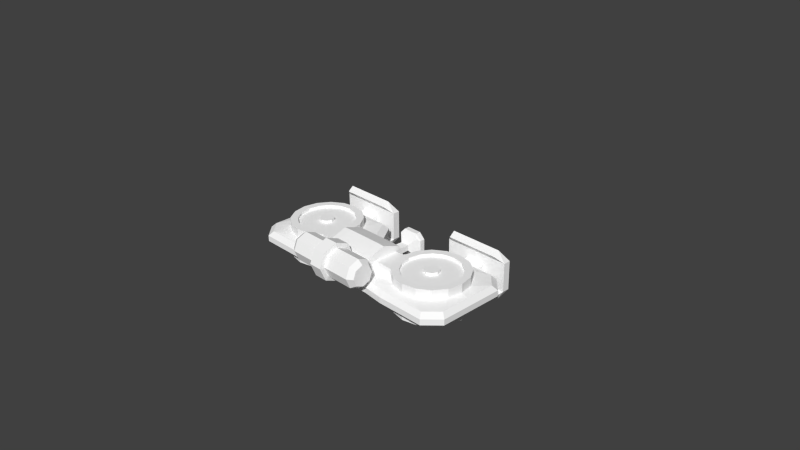 # Source: RadialTank.blend  (saved by Blender 2.63.0; exported with 4.5.12 LTS)
import bpy
from mathutils import Matrix  # noqa: F401  (used for matrix-valued properties, if any)

bpy.ops.wm.read_factory_settings(use_empty=True)
scene = bpy.context.scene
scene.name = 'Scene'

# ---- collections
col_collection_1 = bpy.data.collections.new('Collection 1'); scene.collection.children.link(col_collection_1)

# ---- materials (node trees are filled in below, after node groups)
mat_radial_tank = bpy.data.materials.new('Radial_Tank')
mat_radial_tank.alpha_threshold = 0.0
mat_radial_tank.use_transparent_shadow = False
mat_radial_tank.diffuse_color = (1.0, 1.0, 1.0, 1.0)
mat_radial_tank.specular_color = (0.0, 0.0, 0.0)
mat_radial_tank.roughness = 0.5
mat_radial_tank.specular_intensity = 1.0
mat_radial_tank.line_color = (0.0, 0.0, 0.0, 1.0)

# ---- material node trees

# ---- world
world_world = bpy.data.worlds.new('World'); scene.world = world_world
world_world.color = (0.05088, 0.05088, 0.05088)
world_world.use_sun_shadow = False
world_world.sun_shadow_jitter_overblur = 0.0
world_world.cycles.sampling_method = 'MANUAL'
world_world.cycles.sample_map_resolution = 256

# ---- cameras
cam_camera = bpy.data.cameras.new('Camera')
cam_camera.clip_end = 100.0
cam_camera.lens = 35.0
cam_camera.sensor_width = 32.0
cam_camera.sensor_height = 18.0
cam_camera.ortho_scale = 7.314
cam_camera.dof.focus_distance = 0.0
cam_camera.dof.aperture_fstop = 128.0

# ---- meshes
me_radial_tank = bpy.data.meshes.new('Radial_Tank')
me_radial_tank.from_pydata([(-1.6, 0.05305, 0.008269), (-1.462, 0.2444, 0.03827), (-1.6, 0.4731, 0.008269), (-1.5, 0.05305, 0.03827), (-1.462, -0.1383, 0.03827), (-1.6, -0.3669, 0.008269), (-1.42, -0.5469, 0.008269), (-0.8, -0.5469, 0.008269), (-1.0, -0.4469, 0.03827), (-1.191, -0.4089, 0.03827), (-0.8087, -0.4089, 0.03827), (-0.5495, 0.6531, 0.008269), (-0.8087, 0.515, 0.03827), (-0.6464, 0.4066, 0.03827), (-1.354, -0.3005, 0.03827), (-1.42, 0.6531, 0.008269), (-1.354, 0.4066, 0.03827), (-1.191, 0.515, 0.03827), (-0.5495, 0.6531, -0.1917), (-0.6464, 0.4066, -0.2217), (-0.8087, 0.515, -0.2217), (-1.462, 0.2444, -0.2217), (-1.6, 0.05305, -0.1917), (-1.6, 0.4731, -0.1917), (-1.5, 0.05305, -0.2217), (-1.462, -0.1383, -0.2217), (-1.6, -0.3669, -0.1917), (-1.0, -0.4469, -0.2217), (-1.42, -0.5469, -0.1917), (-1.191, -0.4089, -0.2217), (-0.8, -0.5469, -0.1917), (-0.8087, -0.4089, -0.2217), (-0.6464, -0.3005, -0.2217), (-0.495, -0.5129, -0.1917), (-0.5381, -0.1383, -0.2217), (-0.25, -0.1469, -0.1917), (-1.354, -0.3005, -0.2217), (-1.354, 0.4066, -0.2217), (-1.42, 0.6531, -0.1917), (-0.5381, 0.2444, -0.2217), (-0.25, 0.2531, -0.1917), (-1.191, 0.515, -0.2217), (-0.8087, 0.515, 0.1583), (-0.6464, 0.4066, 0.1583), (-0.8477, 0.4208, 0.1183), (-0.7185, 0.3345, 0.1183), (-0.8477, 0.4208, 0.1583), (-0.7185, 0.3345, 0.1583), (-1.0, 0.5531, 0.1583), (-1.0, 0.5531, 0.03827), (-1.0, 0.4511, 0.1183), (-1.0, 0.4511, 0.1583), (-1.191, 0.515, 0.1583), (-1.152, 0.4208, 0.1183), (-1.152, 0.4208, 0.1583), (-1.354, 0.4066, 0.1583), (-1.281, 0.3345, 0.1183), (-1.281, 0.3345, 0.1583), (-1.462, 0.2444, 0.1583), (-1.368, 0.2054, 0.1183), (-1.368, 0.2054, 0.1583), (-1.5, 0.05305, 0.1583), (-1.398, 0.05305, 0.1183), (-1.398, 0.05305, 0.1583), (-1.462, -0.1383, 0.1583), (-1.368, -0.09927, 0.1183), (-1.368, -0.09927, 0.1583), (-1.354, -0.3005, 0.1583), (-1.281, -0.2284, 0.1183), (-1.281, -0.2284, 0.1583), (-1.191, -0.4089, 0.1583), (-1.152, -0.3147, 0.1183), (-1.152, -0.3147, 0.1583), (-1.0, -0.4469, 0.1583), (-1.0, -0.345, 0.1183), (-1.0, -0.345, 0.1583), (-0.8087, -0.4089, 0.1583), (-0.8477, -0.3147, 0.1183), (-0.8477, -0.3147, 0.1583), (-0.6464, -0.3005, 0.1583), (-0.6464, -0.3005, 0.03827), (-0.7185, -0.2284, 0.1183), (-0.7185, -0.2284, 0.1583), (-0.6323, -0.09927, 0.1183), (-0.6323, -0.09927, 0.1583), (-0.602, 0.05305, 0.1183), (-0.602, 0.05305, 0.1583), (-0.6323, 0.2054, 0.1183), (-0.6323, 0.2054, 0.1583), (-1.462, -0.1383, -0.3417), (-1.5, 0.05305, -0.3417), (-1.462, 0.2444, -0.3417), (-1.354, 0.4066, -0.3417), (-1.191, 0.515, -0.3417), (-1.0, 0.5531, -0.2217), (-1.0, 0.5531, -0.3417), (-0.8087, 0.515, -0.3417), (-0.6464, 0.4066, -0.3417), (-0.5381, 0.2444, -0.3417), (-0.5, 0.05305, -0.2217), (-0.5, 0.05305, -0.3417), (-0.5381, -0.1383, -0.3417), (-0.6464, -0.3005, -0.3417), (-0.8087, -0.4089, -0.3417), (-1.0, -0.4469, -0.3417), (-1.191, -0.4089, -0.3417), (-1.354, -0.3005, -0.3417), (-0.5381, -0.1383, 0.1583), (-0.5, 0.05305, 0.1583), (-0.5381, 0.2444, 0.1583), (-1.462, 0.7131, -0.05173), (-1.66, 0.5151, -0.05173), (-1.462, 0.7131, -0.1317), (-1.66, 0.5151, -0.1317), (-1.462, -0.6069, -0.05173), (-1.66, -0.4089, -0.05173), (-1.66, -0.4089, -0.1317), (-1.462, -0.6069, -0.1317), (-0.19, 0.2731, -0.05173), (-0.254, 0.2044, 0.008269), (-0.4829, 0.7131, -0.05173), (-0.4829, 0.7131, -0.1317), (-0.19, 0.2731, -0.1317), (-1.66, 0.05305, -0.05173), (-1.66, 0.05305, -0.1317), (-0.5313, 0.8456, 0.1083), (-0.5313, 0.9456, -0.2917), (-0.5313, 0.9456, 0.1083), (-0.5313, 0.8456, -0.2917), (-1.469, 0.8456, -0.2917), (-1.469, 0.8456, 0.1083), (-1.469, 0.9456, 0.1083), (-1.469, 0.9456, -0.2917), (-0.625, 0.8339, 0.2654), (-0.625, 0.7572, 0.2011), (-1.375, 0.8339, 0.2654), (-1.375, 0.7572, 0.2011), (-1.375, 0.7572, -0.3846), (-1.375, 0.8339, -0.4489), (-0.625, 0.8339, -0.4489), (-0.625, 0.7572, -0.3846), (-1.143, 0.8456, -0.02453), (-1.143, 0.8456, -0.1589), (-0.8572, 0.8456, -0.1589), (-0.8572, 0.8456, -0.02453), (-0.86, 0.7131, -0.05173), (-0.86, 0.7131, -0.1317), (-1.14, 0.7131, -0.05173), (-1.14, 0.7131, -0.1317), (-1.0, 0.6531, 0.008269), (-1.0, 0.6531, -0.1917), (1.6, 0.05305, 0.008269), (1.462, 0.2444, 0.03827), (1.5, 0.05305, 0.03827), (1.6, 0.4731, 0.008269), (1.462, -0.1383, 0.03827), (1.6, -0.3669, 0.008269), (1.0, -0.4469, 0.03827), (1.42, -0.5469, 0.008269), (1.191, -0.4089, 0.03827), (0.8, -0.5469, 0.008269), (0.8087, -0.4089, 0.03827), (0.5494, 0.6531, 0.008269), (0.6464, 0.4066, 0.03827), (0.8087, 0.515, 0.03827), (1.354, -0.3005, 0.03827), (1.42, 0.6531, 0.008269), (1.191, 0.515, 0.03827), (1.354, 0.4066, 0.03827), (0.5494, 0.6531, -0.1917), (0.8087, 0.515, -0.2217), (0.6464, 0.4066, -0.2217), (1.6, 0.05305, -0.1917), (1.462, 0.2444, -0.2217), (1.6, 0.4731, -0.1917), (1.5, 0.05305, -0.2217), (1.462, -0.1383, -0.2217), (1.6, -0.3669, -0.1917), (1.0, -0.4469, -0.2217), (1.42, -0.5469, -0.1917), (0.8, -0.5469, -0.1917), (1.191, -0.4089, -0.2217), (0.8087, -0.4089, -0.2217), (0.495, -0.513, -0.1917), (0.6464, -0.3005, -0.2217), (0.5381, -0.1383, -0.2217), (0.25, -0.1469, -0.1917), (1.354, -0.3005, -0.2217), (1.354, 0.4066, -0.2217), (1.42, 0.6531, -0.1917), (0.5381, 0.2444, -0.2217), (0.25, 0.2531, -0.1917), (1.191, 0.515, -0.2217), (0.8087, 0.515, 0.1583), (0.6464, 0.4066, 0.1583), (0.8477, 0.4208, 0.1583), (0.7185, 0.3345, 0.1583), (0.7185, 0.3345, 0.1183), (0.8477, 0.4208, 0.1183), (1.0, 0.5531, 0.03827), (1.0, 0.5531, 0.1583), (1.0, 0.4511, 0.1583), (1.0, 0.4511, 0.1183), (1.191, 0.515, 0.1583), (1.152, 0.4208, 0.1583), (1.152, 0.4208, 0.1183), (1.354, 0.4066, 0.1583), (1.281, 0.3345, 0.1583), (1.281, 0.3345, 0.1183), (1.462, 0.2444, 0.1583), (1.368, 0.2054, 0.1583), (1.368, 0.2054, 0.1183), (1.5, 0.05305, 0.1583), (1.398, 0.05305, 0.1583), (1.398, 0.05305, 0.1183), (1.462, -0.1383, 0.1583), (1.368, -0.09927, 0.1583), (1.368, -0.09927, 0.1183), (1.354, -0.3005, 0.1583), (1.281, -0.2284, 0.1583), (1.281, -0.2284, 0.1183), (1.191, -0.4089, 0.1583), (1.152, -0.3147, 0.1583), (1.152, -0.3147, 0.1183), (1.0, -0.4469, 0.1583), (1.0, -0.345, 0.1583), (1.0, -0.345, 0.1183), (0.8087, -0.4089, 0.1583), (0.8477, -0.3147, 0.1583), (0.8477, -0.3147, 0.1183), (0.6464, -0.3005, 0.1583), (0.6464, -0.3005, 0.03827), (0.7185, -0.2284, 0.1583), (0.7185, -0.2284, 0.1183), (0.6323, -0.09927, 0.1583), (0.6323, -0.09927, 0.1183), (0.602, 0.05305, 0.1583), (0.602, 0.05305, 0.1183), (0.6323, 0.2054, 0.1583), (0.6323, 0.2054, 0.1183), (1.462, -0.1383, -0.3417), (1.5, 0.05305, -0.3417), (1.462, 0.2444, -0.3417), (1.354, 0.4066, -0.3417), (1.191, 0.515, -0.3417), (1.0, 0.5531, -0.2217), (1.0, 0.5531, -0.3417), (0.8087, 0.515, -0.3417), (0.6464, 0.4066, -0.3417), (0.5381, 0.2444, -0.3417), (0.5, 0.05305, -0.2217), (0.5, 0.05305, -0.3417), (0.5381, -0.1383, -0.3417), (0.6464, -0.3005, -0.3417), (0.8087, -0.4089, -0.3417), (1.0, -0.4469, -0.3417), (1.191, -0.4089, -0.3417), (1.354, -0.3005, -0.3417), (0.5381, -0.1383, 0.1583), (0.5, 0.05305, 0.1583), (0.5381, 0.2444, 0.1583), (1.462, 0.7131, -0.05173), (1.66, 0.5151, -0.05173), (1.66, 0.5151, -0.1317), (1.462, 0.7131, -0.1317), (1.462, -0.6069, -0.05173), (1.66, -0.4089, -0.05173), (1.462, -0.6069, -0.1317), (1.66, -0.4089, -0.1317), (0.19, 0.2731, -0.05173), (0.254, 0.2044, 0.008269), (0.4828, 0.7131, -0.05173), (0.4828, 0.7131, -0.1317), (0.19, 0.2731, -0.1317), (1.66, 0.05305, -0.05173), (1.66, 0.05305, -0.1317), (0.5312, 0.9456, 0.1083), (0.5312, 0.9456, -0.2917), (0.5312, 0.8456, 0.1083), (0.5312, 0.8456, -0.2917), (1.469, 0.8456, -0.2917), (1.469, 0.9456, 0.1083), (1.469, 0.8456, 0.1083), (1.469, 0.9456, -0.2917), (0.625, 0.8339, 0.2654), (0.625, 0.7572, 0.2011), (1.375, 0.8339, 0.2654), (1.375, 0.7572, 0.2011), (1.375, 0.8339, -0.4489), (1.375, 0.7572, -0.3846), (0.625, 0.8339, -0.4489), (0.625, 0.7572, -0.3846), (1.143, 0.8456, -0.02453), (1.143, 0.8456, -0.1589), (0.8572, 0.8456, -0.1589), (0.8572, 0.8456, -0.02453), (0.86, 0.7131, -0.05173), (0.86, 0.7131, -0.1317), (1.14, 0.7131, -0.1317), (1.14, 0.7131, -0.05173), (1.0, 0.6531, 0.008269), (1.0, 0.6531, -0.1917), (-0.4845, -0.573, -0.05173), (-0.78, -0.6069, -0.05173), (-0.78, -0.6069, -0.1317), (-0.4845, -0.573, -0.1317), (0.78, -0.6069, -0.05173), (0.4845, -0.5729, -0.05173), (0.4845, -0.5729, -0.1317), (0.78, -0.6069, -0.1317), (-0.4969, -0.5129, 0.008269), (0.4969, -0.513, 0.008269), (0.9293, 0.1238, 0.1583), (1.071, 0.1238, 0.1583), (1.0, 0.1531, 0.1583), (0.9293, -0.01766, 0.1583), (1.071, -0.01766, 0.1583), (1.0, -0.04695, 0.1583), (0.9, 0.05305, 0.1583), (1.1, 0.05305, 0.1583), (-1.071, 0.1238, 0.1583), (-0.9293, 0.1238, 0.1583), (-1.0, 0.1531, 0.1583), (-1.071, -0.01766, 0.1583), (-0.9293, -0.01766, 0.1583), (-1.0, -0.04695, 0.1583), (-1.1, 0.05305, 0.1583), (-0.9, 0.05305, 0.1583), (0.9293, -0.01766, 0.1183), (1.0, -0.04695, 0.1183), (1.071, -0.01766, 0.1183), (1.1, 0.05305, 0.1183), (1.071, 0.1238, 0.1183), (1.0, 0.1531, 0.1183), (0.9293, 0.1238, 0.1183), (0.9, 0.05305, 0.1183), (-1.0, 0.1531, 0.1183), (-1.071, 0.1238, 0.1183), (-1.1, 0.05305, 0.1183), (-1.071, -0.01766, 0.1183), (-1.0, -0.04695, 0.1183), (-0.9293, -0.01766, 0.1183), (-0.9, 0.05305, 0.1183), (-0.9293, 0.1238, 0.1183), (0.3681, -0.4037, 0.2209), (0.254, -0.5123, 0.008269), (0.3681, -0.5071, 0.008269), (0.254, -0.4074, 0.224), (0.3681, -0.1539, 0.309), (0.254, -0.1539, 0.3134), (0.254, 0.09947, 0.224), (0.3681, 0.09579, 0.2209), (0.3681, 0.1992, 0.02027), (-0.3681, -0.4037, 0.2209), (-0.254, -0.5123, 0.008269), (-0.254, -0.4074, 0.224), (-0.3681, -0.5071, 0.008269), (-0.3681, -0.1539, 0.309), (-0.254, -0.1539, 0.3134), (-0.3681, 0.09579, 0.2209), (-0.254, 0.09947, 0.224), (-0.3681, 0.1992, 0.02027), (-0.5381, 0.2444, 0.03827), (0.5381, 0.2444, 0.03827), (0.5, 0.05305, 0.03827), (-0.5, 0.05305, 0.03827), (-0.3682, -0.3005, 0.1583), (-0.3682, -0.1383, 0.1583), (0.3682, -0.1383, 0.1583), (0.3682, -0.3005, 0.1583), (-0.3682, 0.05305, 0.1583), (0.3682, 0.05305, 0.1583), (0.3682, 0.05305, 0.03827), (-0.3682, 0.05305, 0.03827), (0.3682, -0.3005, 0.03827), (-0.3682, -0.3005, 0.03827), (-0.3551, -0.573, -0.05173), (0.3551, -0.5729, -0.05173), (0.1076, 0.6591, -0.2793), (0.1876, 0.7291, -0.1993), (0.1876, 0.6591, -0.1993), (0.1076, 0.7291, -0.2793), (-0.1076, 0.6591, -0.2793), (-0.1876, 0.6591, -0.1993), (-0.1076, 0.7291, -0.2793), (-0.1876, 0.7291, -0.1993), (0.1076, 0.7291, 0.09587), (0.1876, 0.6591, 0.01587), (0.1876, 0.7291, 0.01587), (0.1076, 0.6591, 0.09587), (-0.1076, 0.7291, 0.09587), (-0.1876, 0.7291, 0.01587), (-0.1076, 0.6591, 0.09587), (-0.1876, 0.6591, 0.01587), (0.1424, 0.6205, -0.2257), (-0.1424, 0.6205, -0.2257), (-0.1424, 0.6205, 0.04223), (0.1424, 0.6205, 0.04223), (0.06333, 0.5531, -0.05173), (-0.06333, 0.5531, -0.05173), (0.06333, 0.5531, -0.1317), (-0.06333, 0.5531, -0.1317), (0.07446, 0.6991, -0.1993), (0.1076, 0.6991, -0.1662), (-0.07446, 0.6991, -0.1993), (-0.1076, 0.6991, -0.1662), (-0.1076, 0.6991, -0.01727), (-0.07446, 0.6991, 0.01587), (0.07446, 0.6991, 0.01587), (0.1076, 0.6991, -0.01727), (-0.575, -0.5778, 0.2874), (-0.5, -0.4809, 0.1843), (-0.575, -0.5351, 0.1843), (-0.5, -0.5395, 0.3257), (-0.575, -0.5778, 0.08112), (-0.5, -0.5395, 0.04285), (-0.5, -0.6809, -0.01573), (-0.575, -0.6809, 0.03839), (-0.575, -0.7841, 0.08112), (-0.5, -0.8224, 0.04285), (-0.5, -0.8809, 0.1843), (-0.575, -0.8268, 0.1843), (-0.575, -0.7841, 0.2874), (-0.5, -0.8224, 0.3257), (-0.5, -0.6809, 0.3843), (-0.575, -0.6809, 0.3302), (0.575, -0.7841, 0.08112), (0.5, -0.6809, -0.01573), (0.575, -0.6809, 0.03839), (0.5, -0.8224, 0.04285), (0.575, -0.5778, 0.08112), (0.5, -0.5395, 0.04285), (0.5, -0.4809, 0.1843), (0.575, -0.5351, 0.1843), (0.575, -0.5778, 0.2874), (0.5, -0.5395, 0.3257), (0.5, -0.6809, 0.3843), (0.575, -0.6809, 0.3302), (0.575, -0.7841, 0.2874), (0.5, -0.8224, 0.3257), (0.5, -0.8809, 0.1843), (0.575, -0.8268, 0.1843), (0.1, -0.8224, 0.04285), (0.1, -0.6809, -0.01573), (-0.1, -0.8224, 0.04285), (-0.1, -0.6809, -0.01573), (0.1, -0.8809, 0.1843), (-0.1, -0.8809, 0.1843), (0.1, -0.8224, 0.3257), (-0.1, -0.8224, 0.3257), (0.1, -0.6809, 0.3843), (-0.1, -0.6809, 0.3843), (0.1, -0.5395, 0.3257), (-0.1, -0.5395, 0.3257), (0.1, -0.4809, 0.1843), (-0.1, -0.4809, 0.1843), (0.1, -0.5395, 0.04285), (-0.1, -0.5395, 0.04285), (-0.0945, -0.6809, -0.08033), (-0.0945, -0.868, -0.00283), (0.0945, -0.868, -0.00283), (0.0945, -0.6809, -0.08033), (-0.0945, -0.9455, 0.1843), (0.0945, -0.9455, 0.1843), (-0.0945, -0.868, 0.3714), (0.0945, -0.868, 0.3714), (-0.0945, -0.6809, 0.4489), (0.0945, -0.6809, 0.4489), (-0.0945, -0.4938, 0.3714), (0.0945, -0.4938, 0.3714), (-0.0945, -0.4163, 0.1843), (0.0945, -0.4163, 0.1843), (-0.0945, -0.4938, -0.00283), (0.0945, -0.4938, -0.00283), (0.06333, 0.2731, -0.05173), (-0.06333, 0.2731, -0.05173), (-0.06333, 0.2731, -0.1317), (0.06333, 0.2731, -0.1317)], [], [(0, 1, 2), (1, 0, 3), (4, 0, 5), (0, 4, 3), (6, 7, 8), (6, 8, 9), (7, 10, 8), (11, 12, 13), (5, 14, 4), (6, 9, 14), (15, 16, 17), (2, 1, 16), (2, 16, 15), (6, 14, 5), (18, 19, 20), (21, 22, 23), (22, 21, 24), (22, 25, 26), (25, 22, 24), (27, 28, 29), (30, 28, 27), (30, 27, 31), (32, 33, 31), (33, 30, 31), (33, 34, 35), (34, 33, 32), (26, 25, 36), (28, 36, 29), (23, 37, 21), (23, 38, 37), (28, 26, 36), (39, 18, 40), (18, 39, 19), (38, 41, 37), (42, 43, 12), (43, 13, 12), (44, 45, 46), (47, 46, 45), (48, 42, 49), (42, 12, 49), (50, 44, 51), (46, 51, 44), (52, 48, 17), (48, 49, 17), (53, 50, 54), (51, 54, 50), (55, 52, 16), (52, 17, 16), (56, 53, 57), (54, 57, 53), (58, 55, 1), (55, 16, 1), (59, 56, 60), (57, 60, 56), (61, 58, 3), (58, 1, 3), (62, 59, 63), (60, 63, 59), (64, 61, 4), (61, 3, 4), (65, 62, 66), (63, 66, 62), (67, 64, 14), (64, 4, 14), (68, 65, 69), (66, 69, 65), (70, 67, 9), (67, 14, 9), (71, 68, 72), (69, 72, 68), (73, 70, 8), (70, 9, 8), (74, 71, 75), (72, 75, 71), (76, 73, 10), (73, 8, 10), (77, 74, 78), (75, 78, 74), (79, 76, 80), (76, 10, 80), (81, 77, 82), (78, 82, 77), (83, 81, 84), (82, 84, 81), (85, 83, 86), (84, 86, 83), (87, 85, 88), (86, 88, 85), (45, 87, 47), (88, 47, 87), (24, 89, 25), (89, 24, 90), (21, 90, 24), (90, 21, 91), (37, 91, 21), (91, 37, 92), (41, 92, 37), (92, 41, 93), (94, 93, 41), (93, 94, 95), (20, 95, 94), (95, 20, 96), (19, 96, 20), (96, 19, 97), (39, 97, 19), (97, 39, 98), (99, 98, 39), (98, 99, 100), (34, 100, 99), (100, 34, 101), (32, 101, 34), (101, 32, 102), (31, 102, 32), (102, 31, 103), (27, 103, 31), (103, 27, 104), (29, 104, 27), (104, 29, 105), (36, 105, 29), (105, 36, 106), (25, 106, 36), (106, 25, 89), (46, 47, 43), (43, 42, 46), (42, 51, 46), (51, 42, 48), (52, 51, 48), (51, 52, 54), (54, 55, 57), (55, 54, 52), (60, 55, 58), (55, 60, 57), (63, 60, 58), (58, 61, 63), (61, 64, 63), (64, 66, 63), (67, 66, 64), (66, 67, 69), (70, 69, 67), (69, 70, 72), (72, 73, 75), (73, 72, 70), (78, 75, 73), (73, 76, 78), (76, 82, 78), (82, 76, 79), (79, 107, 84), (79, 84, 82), (86, 107, 108), (107, 86, 84), (86, 109, 88), (109, 86, 108), (109, 47, 88), (47, 109, 43), (2, 110, 111), (110, 2, 15), (112, 113, 110), (111, 110, 113), (112, 23, 113), (23, 112, 38), (114, 5, 115), (5, 114, 6), (116, 117, 115), (114, 115, 117), (26, 117, 116), (117, 26, 28), (118, 11, 119), (11, 118, 120), (121, 122, 40), (121, 40, 18), (5, 0, 123), (5, 123, 115), (123, 0, 2), (123, 2, 111), (23, 124, 113), (124, 23, 22), (113, 124, 111), (123, 111, 124), (124, 26, 116), (26, 124, 22), (123, 116, 115), (116, 123, 124), (98, 95, 96), (95, 104, 90), (104, 101, 103), (93, 90, 91), (93, 91, 92), (95, 90, 93), (101, 104, 95), (98, 96, 97), (101, 95, 98), (101, 98, 100), (103, 101, 102), (90, 104, 105), (105, 89, 90), (89, 105, 106), (125, 126, 127), (126, 125, 128), (129, 130, 131), (131, 132, 129), (131, 127, 126), (131, 126, 132), (133, 125, 127), (125, 133, 134), (131, 133, 127), (133, 131, 135), (135, 131, 130), (135, 130, 136), (130, 125, 134), (130, 134, 136), (137, 129, 138), (132, 138, 129), (132, 126, 139), (132, 139, 138), (139, 126, 128), (139, 128, 140), (129, 140, 128), (140, 129, 137), (136, 133, 135), (133, 136, 134), (140, 137, 138), (140, 138, 139), (141, 129, 142), (129, 141, 130), (128, 142, 129), (142, 128, 143), (144, 128, 125), (128, 144, 143), (125, 130, 141), (125, 141, 144), (145, 120, 121), (145, 121, 146), (110, 147, 148), (110, 148, 112), (147, 141, 148), (141, 142, 148), (146, 148, 142), (146, 142, 143), (144, 146, 143), (146, 144, 145), (141, 145, 144), (145, 141, 147), (17, 149, 15), (149, 17, 49), (149, 12, 11), (12, 149, 49), (150, 20, 94), (20, 150, 18), (41, 150, 94), (150, 41, 38), (145, 147, 149), (150, 148, 146), (145, 11, 120), (11, 145, 149), (147, 110, 15), (15, 149, 147), (146, 121, 18), (18, 150, 146), (112, 148, 38), (150, 38, 148), (151, 152, 153), (152, 151, 154), (151, 155, 156), (155, 151, 153), (157, 158, 159), (160, 158, 157), (160, 157, 161), (162, 163, 164), (156, 155, 165), (158, 165, 159), (166, 167, 168), (154, 168, 152), (154, 166, 168), (158, 156, 165), (169, 170, 171), (172, 173, 174), (173, 172, 175), (172, 176, 175), (176, 172, 177), (178, 179, 180), (179, 178, 181), (180, 182, 178), (182, 183, 184), (180, 183, 182), (183, 185, 184), (185, 183, 186), (177, 187, 176), (179, 181, 187), (174, 173, 188), (174, 188, 189), (179, 187, 177), (169, 190, 191), (190, 169, 171), (189, 188, 192), (193, 164, 194), (194, 164, 163), (195, 196, 197), (195, 197, 198), (199, 193, 200), (193, 199, 164), (198, 201, 195), (201, 198, 202), (203, 167, 200), (200, 167, 199), (204, 201, 202), (204, 202, 205), (206, 168, 203), (203, 168, 167), (207, 204, 205), (207, 205, 208), (209, 152, 206), (206, 152, 168), (210, 207, 208), (210, 208, 211), (153, 209, 212), (209, 153, 152), (213, 210, 211), (213, 211, 214), (215, 155, 212), (212, 155, 153), (216, 213, 214), (216, 214, 217), (165, 215, 218), (215, 165, 155), (217, 219, 216), (219, 217, 220), (159, 218, 221), (218, 159, 165), (222, 219, 220), (222, 220, 223), (157, 221, 224), (221, 157, 159), (223, 225, 222), (225, 223, 226), (227, 161, 224), (224, 161, 157), (228, 225, 226), (228, 226, 229), (230, 231, 227), (227, 231, 161), (229, 232, 228), (232, 229, 233), (234, 232, 233), (234, 233, 235), (235, 236, 234), (236, 235, 237), (237, 238, 236), (238, 237, 239), (239, 196, 238), (196, 239, 197), (175, 176, 240), (175, 240, 241), (173, 175, 241), (173, 241, 242), (188, 173, 242), (188, 242, 243), (192, 188, 243), (192, 243, 244), (245, 192, 244), (245, 244, 246), (170, 245, 246), (170, 246, 247), (171, 170, 247), (171, 247, 248), (190, 171, 248), (190, 248, 249), (250, 190, 249), (250, 249, 251), (185, 250, 251), (185, 251, 252), (184, 185, 252), (184, 252, 253), (182, 184, 253), (182, 253, 254), (178, 182, 254), (178, 254, 255), (181, 178, 255), (181, 255, 256), (187, 181, 256), (187, 256, 257), (176, 187, 257), (176, 257, 240), (195, 194, 196), (194, 195, 193), (193, 201, 200), (201, 193, 195), (203, 201, 204), (201, 203, 200), (204, 207, 206), (206, 203, 204), (210, 206, 207), (206, 210, 209), (213, 209, 210), (209, 213, 212), (213, 215, 212), (215, 213, 216), (218, 216, 219), (216, 218, 215), (221, 219, 222), (219, 221, 218), (222, 225, 224), (224, 221, 222), (228, 224, 225), (224, 228, 227), (227, 232, 230), (232, 227, 228), (232, 234, 230), (258, 230, 234), (258, 236, 259), (236, 258, 234), (260, 236, 238), (236, 260, 259), (196, 260, 238), (260, 196, 194), (154, 261, 166), (261, 154, 262), (263, 261, 262), (261, 263, 264), (264, 174, 189), (174, 264, 263), (265, 156, 158), (156, 265, 266), (266, 265, 267), (266, 267, 268), (177, 267, 179), (267, 177, 268), (162, 269, 270), (269, 162, 271), (169, 191, 272), (273, 272, 191), (274, 156, 266), (156, 274, 151), (154, 274, 262), (274, 154, 151), (275, 174, 263), (174, 275, 172), (275, 262, 274), (262, 275, 263), (177, 275, 268), (275, 177, 172), (274, 266, 268), (274, 268, 275), (252, 254, 253), (246, 249, 247), (247, 249, 248), (241, 256, 255), (255, 246, 241), (252, 255, 254), (242, 244, 243), (241, 244, 242), (256, 241, 240), (256, 240, 257), (255, 252, 249), (249, 252, 251), (249, 246, 255), (244, 241, 246), (276, 277, 278), (278, 277, 279), (280, 281, 282), (281, 280, 283), (281, 277, 276), (277, 281, 283), (284, 276, 278), (284, 278, 285), (281, 284, 286), (284, 281, 276), (286, 282, 281), (282, 286, 287), (282, 285, 278), (285, 282, 287), (288, 283, 280), (288, 280, 289), (290, 283, 288), (277, 283, 290), (291, 279, 290), (277, 290, 279), (291, 280, 279), (280, 291, 289), (285, 287, 284), (286, 284, 287), (291, 288, 289), (288, 291, 290), (292, 280, 282), (280, 292, 293), (293, 279, 280), (279, 293, 294), (295, 278, 279), (295, 279, 294), (292, 278, 295), (282, 278, 292), (296, 272, 271), (272, 296, 297), (264, 298, 261), (299, 261, 298), (298, 292, 299), (292, 298, 293), (297, 293, 298), (293, 297, 294), (295, 297, 296), (297, 295, 294), (296, 292, 295), (292, 296, 299), (300, 167, 166), (167, 300, 199), (164, 300, 162), (300, 164, 199), (170, 301, 245), (301, 170, 169), (301, 192, 245), (192, 301, 189), (296, 300, 299), (301, 297, 298), (162, 296, 271), (296, 162, 300), (261, 299, 166), (300, 166, 299), (272, 297, 169), (301, 169, 297), (298, 264, 189), (189, 301, 298), (190, 250, 191), (185, 186, 250), (39, 40, 99), (34, 99, 35), (99, 40, 35), (250, 186, 191), (302, 303, 304), (302, 304, 305), (306, 307, 308), (306, 308, 309), (303, 310, 7), (310, 303, 302), (311, 306, 160), (306, 311, 307), (304, 33, 305), (33, 304, 30), (183, 309, 308), (309, 183, 180), (306, 265, 158), (306, 158, 160), (304, 117, 28), (304, 28, 30), (306, 267, 265), (267, 306, 309), (117, 304, 114), (303, 114, 304), (303, 6, 114), (6, 303, 7), (309, 179, 267), (179, 309, 180), (310, 10, 7), (10, 310, 80), (311, 161, 231), (161, 311, 160), (312, 313, 314), (315, 316, 313), (316, 315, 317), (315, 312, 318), (313, 316, 319), (313, 312, 315), (320, 321, 322), (323, 324, 321), (324, 323, 325), (323, 320, 326), (321, 324, 327), (321, 320, 323), (328, 329, 315), (317, 315, 329), (329, 330, 317), (316, 317, 330), (330, 331, 316), (319, 316, 331), (331, 332, 319), (313, 319, 332), (332, 333, 313), (314, 313, 333), (333, 334, 314), (312, 314, 334), (334, 335, 312), (318, 312, 335), (335, 328, 318), (315, 318, 328), (336, 337, 322), (320, 322, 337), (337, 338, 320), (326, 320, 338), (338, 339, 326), (323, 326, 339), (339, 340, 323), (325, 323, 340), (340, 341, 325), (324, 325, 341), (341, 342, 324), (327, 324, 342), (342, 343, 327), (321, 327, 343), (343, 336, 321), (322, 321, 336), (85, 87, 342), (342, 87, 343), (87, 45, 343), (343, 45, 44), (343, 44, 336), (44, 50, 336), (336, 50, 53), (53, 337, 336), (53, 56, 337), (337, 59, 338), (59, 337, 56), (59, 62, 338), (237, 335, 239), (334, 239, 335), (239, 334, 197), (334, 198, 197), (198, 334, 333), (198, 333, 202), (202, 333, 205), (332, 205, 333), (205, 332, 208), (331, 211, 332), (211, 208, 332), (211, 331, 214), (85, 342, 83), (341, 81, 83), (83, 342, 341), (81, 341, 77), (340, 77, 341), (77, 340, 74), (339, 71, 340), (340, 71, 74), (71, 339, 68), (339, 65, 68), (65, 339, 338), (65, 338, 62), (237, 235, 335), (328, 235, 233), (235, 328, 335), (229, 329, 328), (229, 328, 233), (229, 226, 329), (223, 329, 226), (329, 223, 330), (223, 220, 330), (330, 220, 217), (217, 331, 330), (217, 214, 331), (344, 345, 346), (345, 344, 347), (344, 348, 349), (349, 347, 344), (350, 349, 351), (351, 349, 348), (352, 350, 351), (350, 352, 270), (353, 354, 355), (354, 353, 356), (357, 353, 358), (358, 353, 355), (359, 358, 360), (358, 359, 357), (361, 359, 360), (360, 119, 361), (35, 191, 186), (191, 35, 40), (355, 345, 347), (345, 355, 354), (358, 347, 349), (347, 358, 355), (360, 349, 350), (349, 360, 358), (270, 119, 350), (360, 350, 119), (11, 361, 119), (361, 11, 13), (162, 270, 352), (162, 352, 163), (43, 109, 13), (109, 362, 13), (194, 163, 260), (260, 163, 363), (362, 361, 13), (363, 163, 352), (259, 260, 364), (260, 363, 364), (109, 108, 362), (108, 365, 362), (107, 366, 367), (366, 107, 79), (258, 368, 369), (369, 230, 258), (108, 367, 370), (367, 108, 107), (259, 371, 368), (368, 258, 259), (371, 259, 372), (259, 364, 372), (108, 373, 365), (373, 108, 370), (230, 374, 231), (374, 230, 369), (80, 375, 79), (366, 79, 375), (369, 348, 344), (348, 369, 368), (351, 348, 371), (348, 368, 371), (370, 357, 359), (357, 370, 367), (353, 357, 366), (357, 367, 366), (375, 353, 366), (353, 375, 356), (344, 374, 369), (374, 344, 346), (352, 351, 371), (352, 371, 372), (361, 370, 359), (370, 361, 373), (361, 365, 373), (365, 361, 362), (352, 364, 363), (364, 352, 372), (376, 377, 345), (376, 345, 354), (356, 310, 302), (356, 302, 376), (376, 354, 356), (377, 346, 345), (377, 307, 346), (311, 346, 307), (376, 302, 305), (307, 377, 308), (310, 375, 80), (375, 310, 356), (374, 311, 231), (311, 374, 346), (376, 308, 377), (305, 308, 376), (308, 305, 33), (308, 33, 183), (35, 183, 33), (183, 35, 186), (272, 273, 271), (269, 271, 273), (122, 121, 118), (120, 118, 121), (378, 379, 380), (379, 378, 381), (382, 383, 384), (383, 385, 384), (386, 387, 388), (387, 386, 389), (390, 391, 392), (391, 393, 392), (394, 378, 380), (395, 383, 382), (396, 392, 393), (397, 387, 389), (389, 398, 397), (398, 389, 399), (389, 392, 399), (399, 392, 396), (398, 387, 397), (387, 400, 380), (380, 400, 394), (400, 387, 398), (400, 382, 378), (401, 382, 400), (382, 401, 395), (400, 378, 394), (401, 383, 395), (393, 399, 396), (401, 393, 383), (399, 393, 401), (379, 388, 387), (387, 380, 379), (378, 382, 384), (378, 384, 381), (391, 383, 393), (383, 391, 385), (386, 390, 392), (386, 392, 389), (402, 379, 381), (379, 402, 403), (381, 384, 404), (381, 404, 402), (385, 404, 384), (404, 385, 405), (406, 385, 391), (385, 406, 405), (406, 391, 407), (391, 390, 407), (390, 386, 408), (390, 408, 407), (408, 388, 409), (388, 408, 386), (409, 379, 403), (379, 409, 388), (406, 409, 403), (406, 403, 405), (408, 406, 407), (409, 406, 408), (405, 403, 402), (405, 402, 404), (410, 411, 412), (411, 410, 413), (412, 411, 414), (411, 415, 414), (416, 414, 415), (414, 416, 417), (418, 416, 419), (416, 418, 417), (420, 418, 419), (418, 420, 421), (422, 420, 423), (420, 422, 421), (424, 422, 423), (422, 424, 425), (410, 424, 413), (424, 410, 425), (426, 427, 428), (427, 426, 429), (428, 427, 430), (427, 431, 430), (432, 430, 431), (430, 432, 433), (434, 432, 435), (432, 434, 433), (434, 436, 437), (436, 434, 435), (437, 436, 438), (436, 439, 438), (438, 440, 441), (440, 438, 439), (441, 440, 426), (440, 429, 426), (441, 434, 438), (430, 441, 426), (438, 434, 437), (441, 433, 434), (430, 426, 428), (433, 441, 430), (412, 422, 410), (418, 412, 414), (410, 422, 425), (412, 421, 422), (418, 414, 417), (421, 412, 418), (429, 442, 443), (429, 443, 427), (444, 419, 416), (444, 416, 445), (440, 446, 442), (440, 442, 429), (447, 420, 419), (447, 419, 444), (446, 439, 448), (439, 446, 440), (449, 423, 420), (449, 420, 447), (448, 436, 450), (436, 448, 439), (451, 424, 423), (451, 423, 449), (435, 452, 450), (435, 450, 436), (453, 413, 424), (453, 424, 451), (452, 435, 432), (452, 432, 454), (413, 453, 455), (413, 455, 411), (454, 432, 431), (454, 431, 456), (411, 455, 457), (411, 457, 415), (427, 443, 456), (427, 456, 431), (445, 416, 415), (445, 415, 457), (458, 459, 445), (445, 459, 444), (460, 443, 442), (443, 460, 461), (459, 458, 460), (460, 458, 461), (462, 444, 459), (444, 462, 447), (442, 463, 460), (463, 442, 446), (462, 459, 463), (463, 459, 460), (462, 449, 447), (449, 462, 464), (463, 448, 465), (448, 463, 446), (464, 462, 465), (465, 462, 463), (451, 449, 464), (464, 466, 451), (450, 465, 448), (467, 465, 450), (466, 464, 467), (467, 464, 465), (451, 468, 453), (466, 468, 451), (450, 452, 469), (469, 467, 450), (468, 466, 469), (469, 466, 467), (470, 453, 468), (453, 470, 455), (471, 469, 452), (471, 452, 454), (468, 469, 471), (468, 471, 470), (472, 455, 470), (455, 472, 457), (454, 473, 471), (473, 454, 456), (470, 471, 473), (470, 473, 472), (457, 458, 445), (458, 457, 472), (461, 456, 443), (456, 461, 473), (458, 472, 461), (461, 472, 473), (270, 269, 474), (119, 475, 118), (474, 398, 399), (399, 475, 474), (270, 475, 119), (475, 270, 474), (118, 475, 476), (118, 476, 122), (475, 399, 401), (475, 401, 476), (40, 122, 476), (474, 269, 273), (474, 273, 477), (398, 474, 477), (398, 477, 400), (191, 477, 273), (476, 400, 477), (400, 476, 401), (191, 40, 476), (191, 476, 477)])
_uv = me_radial_tank.uv_layers.new(name='UVMap')
_uv.uv.foreach_set('vector', [0.9969, 0.771, 0.9583, 0.7149, 0.9969, 0.6479, 0.9583, 0.7149, 0.9969, 0.771, 0.9689, 0.771, 0.9583, 0.8271, 0.9969, 0.771, 0.9969, 0.8942, 0.9969, 0.771, 0.9583, 0.8271, 0.9689, 0.771, 0.9465, 0.9469, 0.773, 0.9469, 0.829, 0.9176, 0.9465, 0.9469, 0.829, 0.9176, 0.8825, 0.9065, 0.773, 0.9469, 0.7754, 0.9065, 0.829, 0.9176, 0.7029, 0.5951, 0.7754, 0.6356, 0.73, 0.6674, 0.9969, 0.8942, 0.9279, 0.8747, 0.9583, 0.8271, 0.9465, 0.9469, 0.8825, 0.9065, 0.9279, 0.8747, 0.9465, 0.5951, 0.9279, 0.6674, 0.8825, 0.6356, 0.9969, 0.6479, 0.9583, 0.7149, 0.9279, 0.6674, 0.9969, 0.6479, 0.9279, 0.6674, 0.9465, 0.5951, 0.9465, 0.9469, 0.9279, 0.8747, 0.9969, 0.8942, 0.9517, 0.09272, 0.9478, 0.07812, 0.959, 0.07754, 0.98, 0.04283, 0.9799, 0.02935, 0.9941, 0.04859, 0.9799, 0.02935, 0.98, 0.04283, 0.9752, 0.03277, 0.9799, 0.02935, 0.967, 0.0253, 0.9656, 0.01011, 0.967, 0.0253, 0.9799, 0.02935, 0.9752, 0.03277, 0.9352, 0.02694, 0.9512, 0.008013, 0.9453, 0.02215, 0.9226, 0.02919, 0.9512, 0.008013, 0.9352, 0.02694, 0.9226, 0.02919, 0.9352, 0.02694, 0.9277, 0.03522, 0.9239, 0.04572, 0.9097, 0.04117, 0.9277, 0.03522, 0.9097, 0.04117, 0.9226, 0.02919, 0.9277, 0.03522, 0.9097, 0.04117, 0.9244, 0.05686, 0.9108, 0.0663, 0.9244, 0.05686, 0.9097, 0.04117, 0.9239, 0.04572, 0.9656, 0.01011, 0.967, 0.0253, 0.9565, 0.02157, 0.9512, 0.008013, 0.9565, 0.02157, 0.9453, 0.02215, 0.9941, 0.04859, 0.9805, 0.05396, 0.98, 0.04283, 0.9941, 0.04859, 0.9919, 0.06298, 0.9805, 0.05396, 0.9512, 0.008013, 0.9656, 0.01011, 0.9565, 0.02157, 0.9373, 0.07439, 0.9517, 0.09272, 0.9243, 0.08462, 0.9517, 0.09272, 0.9373, 0.07439, 0.9478, 0.07812, 0.9919, 0.06298, 0.9766, 0.06447, 0.9805, 0.05396, 0.616, 0.9982, 0.5886, 0.9982, 0.616, 0.976, 0.5886, 0.9982, 0.5886, 0.976, 0.616, 0.976, 0.7806, 0.9583, 0.8035, 0.9583, 0.7806, 0.9703, 0.8035, 0.9703, 0.7806, 0.9703, 0.8035, 0.9583, 0.6484, 0.9982, 0.616, 0.9982, 0.6484, 0.976, 0.616, 0.9982, 0.616, 0.976, 0.6484, 0.976, 0.7536, 0.9583, 0.7806, 0.9583, 0.7536, 0.9703, 0.7806, 0.9703, 0.7536, 0.9703, 0.7806, 0.9583, 0.6807, 0.9982, 0.6484, 0.9982, 0.6807, 0.976, 0.6484, 0.9982, 0.6484, 0.976, 0.6807, 0.976, 0.7266, 0.9583, 0.7536, 0.9583, 0.7266, 0.9703, 0.7536, 0.9703, 0.7266, 0.9703, 0.7536, 0.9583, 0.7081, 0.9982, 0.6807, 0.9982, 0.7081, 0.976, 0.6807, 0.9982, 0.6807, 0.976, 0.7081, 0.976, 0.7037, 0.9583, 0.7266, 0.9583, 0.7037, 0.9703, 0.7266, 0.9703, 0.7037, 0.9703, 0.7266, 0.9583, 0.7355, 0.9982, 0.7081, 0.9982, 0.7355, 0.976, 0.7081, 0.9982, 0.7081, 0.976, 0.7355, 0.976, 0.6861, 0.9583, 0.7037, 0.9583, 0.6861, 0.9703, 0.7037, 0.9703, 0.6861, 0.9703, 0.7037, 0.9583, 0.7678, 0.9982, 0.7355, 0.9982, 0.7678, 0.976, 0.7355, 0.9982, 0.7355, 0.976, 0.7678, 0.976, 0.6654, 0.9583, 0.6861, 0.9583, 0.6654, 0.9703, 0.6861, 0.9703, 0.6654, 0.9703, 0.6861, 0.9583, 0.8001, 0.9982, 0.7678, 0.9982, 0.8001, 0.976, 0.7678, 0.9982, 0.7678, 0.976, 0.8001, 0.976, 0.6447, 0.9583, 0.6654, 0.9583, 0.6447, 0.9703, 0.6654, 0.9703, 0.6447, 0.9703, 0.6654, 0.9583, 0.8275, 0.9982, 0.8001, 0.9982, 0.8275, 0.976, 0.8001, 0.9982, 0.8001, 0.976, 0.8275, 0.976, 0.6271, 0.9583, 0.6447, 0.9583, 0.6271, 0.9703, 0.6447, 0.9703, 0.6271, 0.9703, 0.6447, 0.9583, 0.8552, 0.9982, 0.8275, 0.9982, 0.8552, 0.976, 0.8275, 0.9982, 0.8275, 0.976, 0.8552, 0.976, 0.9569, 0.9583, 0.9798, 0.9583, 0.9569, 0.9703, 0.9798, 0.9703, 0.9569, 0.9703, 0.9798, 0.9583, 0.888, 0.9982, 0.8552, 0.9982, 0.888, 0.976, 0.8552, 0.9982, 0.8552, 0.976, 0.888, 0.976, 0.9299, 0.9583, 0.9569, 0.9583, 0.9299, 0.9703, 0.9569, 0.9703, 0.9299, 0.9703, 0.9569, 0.9583, 0.9208, 0.9982, 0.888, 0.9982, 0.9208, 0.976, 0.888, 0.9982, 0.888, 0.976, 0.9208, 0.976, 0.9029, 0.9583, 0.9299, 0.9583, 0.9029, 0.9703, 0.9299, 0.9703, 0.9029, 0.9703, 0.9299, 0.9583, 0.9485, 0.9982, 0.9208, 0.9982, 0.9485, 0.976, 0.9208, 0.9982, 0.9208, 0.976, 0.9485, 0.976, 0.8801, 0.9583, 0.9029, 0.9583, 0.8801, 0.9703, 0.9029, 0.9703, 0.8801, 0.9703, 0.9029, 0.9583, 0.8625, 0.9583, 0.8801, 0.9583, 0.8625, 0.9703, 0.8801, 0.9703, 0.8625, 0.9703, 0.8801, 0.9583, 0.8418, 0.9583, 0.8625, 0.9583, 0.8418, 0.9703, 0.8625, 0.9703, 0.8418, 0.9703, 0.8625, 0.9583, 0.821, 0.9583, 0.8418, 0.9583, 0.821, 0.9703, 0.8418, 0.9703, 0.821, 0.9703, 0.8418, 0.9583, 0.8035, 0.9583, 0.821, 0.9583, 0.8035, 0.9703, 0.821, 0.9703, 0.8035, 0.9703, 0.821, 0.9583, 0.6733, 0.3769, 0.7049, 0.3655, 0.7049, 0.3769, 0.7049, 0.3655, 0.6733, 0.3769, 0.6733, 0.3655, 0.6416, 0.3769, 0.6733, 0.3655, 0.6733, 0.3769, 0.6733, 0.3655, 0.6416, 0.3769, 0.6416, 0.3655, 0.6148, 0.3769, 0.6416, 0.3655, 0.6416, 0.3769, 0.6416, 0.3655, 0.6148, 0.3769, 0.6148, 0.3655, 0.588, 0.3769, 0.6148, 0.3655, 0.6148, 0.3769, 0.6148, 0.3655, 0.588, 0.3769, 0.588, 0.3655, 0.5564, 0.3769, 0.588, 0.3655, 0.588, 0.3769, 0.588, 0.3655, 0.5564, 0.3769, 0.5564, 0.3655, 0.5248, 0.3769, 0.5564, 0.3655, 0.5564, 0.3769, 0.5564, 0.3655, 0.5248, 0.3769, 0.5248, 0.3655, 0.498, 0.3769, 0.5248, 0.3655, 0.5248, 0.3769, 0.5248, 0.3655, 0.498, 0.3769, 0.498, 0.3655, 0.4712, 0.3769, 0.498, 0.3655, 0.498, 0.3769, 0.498, 0.3655, 0.4712, 0.3769, 0.4712, 0.3655, 0.4396, 0.3769, 0.4712, 0.3655, 0.4712, 0.3769, 0.4712, 0.3655, 0.4396, 0.3769, 0.4396, 0.3655, 0.408, 0.3769, 0.4396, 0.3655, 0.4396, 0.3769, 0.4396, 0.3655, 0.408, 0.3769, 0.408, 0.3655, 0.3812, 0.3769, 0.408, 0.3655, 0.408, 0.3769, 0.408, 0.3655, 0.3812, 0.3769, 0.3812, 0.3655, 0.3543, 0.3769, 0.3812, 0.3655, 0.3812, 0.3769, 0.3812, 0.3655, 0.3543, 0.3769, 0.3543, 0.3655, 0.3227, 0.3769, 0.3543, 0.3655, 0.3543, 0.3769, 0.3543, 0.3655, 0.3227, 0.3769, 0.3227, 0.3655, 0.2911, 0.3769, 0.3227, 0.3655, 0.3227, 0.3769, 0.3227, 0.3655, 0.2911, 0.3769, 0.2911, 0.3655, 0.2643, 0.3769, 0.2911, 0.3655, 0.2911, 0.3769, 0.2911, 0.3655, 0.2643, 0.3769, 0.2643, 0.3655, 0.7049, 0.3769, 0.7317, 0.3655, 0.7317, 0.3769, 0.7317, 0.3655, 0.7049, 0.3769, 0.7049, 0.3655, 0.9235, 0.5491, 0.9532, 0.5195, 0.9762, 0.5347, 0.9762, 0.5347, 0.9388, 0.5719, 0.9235, 0.5491, 0.9388, 0.5719, 0.8846, 0.5652, 0.9235, 0.5491, 0.8846, 0.5652, 0.9388, 0.5719, 0.89, 0.5921, 0.8372, 0.5922, 0.8846, 0.5652, 0.89, 0.5921, 0.8846, 0.5652, 0.8372, 0.5922, 0.8426, 0.5653, 0.8426, 0.5653, 0.7884, 0.5723, 0.8038, 0.5494, 0.7884, 0.5723, 0.8426, 0.5653, 0.8372, 0.5922, 0.7741, 0.5199, 0.7884, 0.5723, 0.7511, 0.5352, 0.7884, 0.5723, 0.7741, 0.5199, 0.8038, 0.5494, 0.758, 0.4814, 0.7741, 0.5199, 0.7511, 0.5352, 0.7511, 0.5352, 0.7309, 0.4868, 0.758, 0.4814, 0.7309, 0.4868, 0.7309, 0.4343, 0.758, 0.4814, 0.7309, 0.4343, 0.758, 0.4396, 0.758, 0.4814, 0.7511, 0.3858, 0.758, 0.4396, 0.7309, 0.4343, 0.758, 0.4396, 0.7511, 0.3858, 0.7741, 0.4009, 0.7884, 0.3485, 0.7741, 0.4009, 0.7511, 0.3858, 0.7741, 0.4009, 0.7884, 0.3485, 0.8038, 0.3713, 0.8038, 0.3713, 0.8372, 0.3283, 0.8426, 0.3552, 0.8372, 0.3283, 0.8038, 0.3713, 0.7884, 0.3485, 0.8846, 0.3551, 0.8426, 0.3552, 0.8372, 0.3283, 0.8372, 0.3283, 0.89, 0.3282, 0.8846, 0.3551, 0.89, 0.3282, 0.9235, 0.371, 0.8846, 0.3551, 0.9235, 0.371, 0.89, 0.3282, 0.9388, 0.3482, 0.9388, 0.3482, 0.9762, 0.3852, 0.9532, 0.4005, 0.9388, 0.3482, 0.9532, 0.4005, 0.9235, 0.371, 0.9693, 0.4391, 0.9762, 0.3852, 0.9964, 0.4337, 0.9762, 0.3852, 0.9693, 0.4391, 0.9532, 0.4005, 0.9693, 0.4391, 0.9964, 0.4861, 0.9693, 0.4809, 0.9964, 0.4861, 0.9693, 0.4391, 0.9964, 0.4337, 0.9964, 0.4861, 0.9532, 0.5195, 0.9693, 0.4809, 0.9532, 0.5195, 0.9964, 0.4861, 0.9762, 0.5347, 0.6222, 0.1654, 0.536, 0.1412, 0.6222, 0.1412, 0.536, 0.1412, 0.6222, 0.1654, 0.536, 0.1654, 0.536, 0.09465, 0.6222, 0.09465, 0.536, 0.1412, 0.6222, 0.1412, 0.536, 0.1412, 0.6222, 0.09465, 0.536, 0.09465, 0.6222, 0.07252, 0.6222, 0.09465, 0.6222, 0.07252, 0.536, 0.09465, 0.536, 0.07252, 0.8078, 0.1408, 0.7216, 0.1649, 0.7216, 0.1408, 0.7216, 0.1649, 0.8078, 0.1408, 0.8078, 0.1649, 0.7216, 0.09427, 0.8078, 0.09427, 0.7216, 0.1408, 0.8078, 0.1408, 0.7216, 0.1408, 0.8078, 0.09427, 0.7216, 0.07209, 0.8078, 0.09427, 0.7216, 0.09427, 0.8078, 0.09427, 0.7216, 0.07209, 0.8078, 0.07209, 0.593, 0.562, 0.7179, 0.5815, 0.593, 0.5815, 0.7179, 0.5815, 0.593, 0.562, 0.7179, 0.562, 0.7179, 0.536, 0.593, 0.536, 0.593, 0.5165, 0.7179, 0.536, 0.593, 0.5165, 0.7179, 0.5165, 0.7845, 0.3432, 0.6523, 0.3432, 0.6523, 0.3269, 0.7845, 0.3432, 0.6523, 0.3269, 0.7977, 0.3269, 0.6523, 0.3269, 0.6523, 0.3432, 0.5202, 0.3432, 0.6523, 0.3269, 0.5202, 0.3432, 0.507, 0.3269, 0.5202, 0.2887, 0.6523, 0.3051, 0.507, 0.3051, 0.6523, 0.3051, 0.5202, 0.2887, 0.6523, 0.2887, 0.507, 0.3051, 0.6523, 0.3051, 0.507, 0.3269, 0.6523, 0.3269, 0.507, 0.3269, 0.6523, 0.3051, 0.6523, 0.3051, 0.7845, 0.2887, 0.7977, 0.3051, 0.7845, 0.2887, 0.6523, 0.3051, 0.6523, 0.2887, 0.6523, 0.3269, 0.7977, 0.3051, 0.7977, 0.3269, 0.7977, 0.3051, 0.6523, 0.3269, 0.6523, 0.3051, 0.9346, 0.06946, 0.9634, 0.07375, 0.9535, 0.07622, 0.9634, 0.07375, 0.9411, 0.02642, 0.9759, 0.03892, 0.9411, 0.02642, 0.9261, 0.05134, 0.9329, 0.03249, 0.9716, 0.06768, 0.9759, 0.03892, 0.9784, 0.04883, 0.9716, 0.06768, 0.9784, 0.04883, 0.9769, 0.05893, 0.9634, 0.07375, 0.9759, 0.03892, 0.9716, 0.06768, 0.9261, 0.05134, 0.9411, 0.02642, 0.9634, 0.07375, 0.9346, 0.06946, 0.9535, 0.07622, 0.9434, 0.07472, 0.9261, 0.05134, 0.9634, 0.07375, 0.9346, 0.06946, 0.9261, 0.05134, 0.9346, 0.06946, 0.9286, 0.06125, 0.9329, 0.03249, 0.9261, 0.05134, 0.9276, 0.04124, 0.9759, 0.03892, 0.9411, 0.02642, 0.951, 0.02395, 0.951, 0.02395, 0.9698, 0.03072, 0.9759, 0.03892, 0.9698, 0.03072, 0.951, 0.02395, 0.9611, 0.02546, 0.8346, 0.2854, 0.8553, 0.2046, 0.8553, 0.2854, 0.8553, 0.2046, 0.8346, 0.2854, 0.8346, 0.2046, 0.8774, 0.2046, 0.8774, 0.2854, 0.8567, 0.2854, 0.8567, 0.2854, 0.8567, 0.2046, 0.8774, 0.2046, 0.952, 0.503, 0.7747, 0.503, 0.7747, 0.4226, 0.952, 0.503, 0.7747, 0.4226, 0.952, 0.4226, 0.8322, 0.3172, 0.8346, 0.2854, 0.8553, 0.2854, 0.8346, 0.2854, 0.8322, 0.3172, 0.8163, 0.3042, 0.952, 0.503, 0.7924, 0.5346, 0.7747, 0.503, 0.7924, 0.5346, 0.952, 0.503, 0.9343, 0.5346, 0.8798, 0.3172, 0.8567, 0.2854, 0.8774, 0.2854, 0.8798, 0.3172, 0.8774, 0.2854, 0.8957, 0.3042, 0.3031, 0.2559, 0.4489, 0.2559, 0.4343, 0.2712, 0.3031, 0.2559, 0.4343, 0.2712, 0.3177, 0.2712, 0.8957, 0.1858, 0.8774, 0.2046, 0.8798, 0.1728, 0.8567, 0.2046, 0.8798, 0.1728, 0.8774, 0.2046, 0.952, 0.4226, 0.7747, 0.4226, 0.7924, 0.391, 0.952, 0.4226, 0.7924, 0.391, 0.9343, 0.391, 0.8322, 0.1728, 0.8553, 0.2046, 0.8346, 0.2046, 0.8322, 0.1728, 0.8346, 0.2046, 0.8163, 0.1858, 0.3031, 0.1901, 0.4343, 0.1748, 0.4489, 0.1901, 0.4343, 0.1748, 0.3031, 0.1901, 0.3177, 0.1748, 0.3177, 0.2712, 0.4343, 0.2818, 0.3177, 0.2818, 0.4343, 0.2818, 0.3177, 0.2712, 0.4343, 0.2712, 0.4343, 0.1748, 0.3177, 0.1748, 0.3177, 0.1642, 0.4343, 0.1748, 0.3177, 0.1642, 0.4343, 0.1642, 0.3538, 0.2341, 0.3031, 0.1901, 0.3538, 0.2119, 0.3031, 0.1901, 0.3538, 0.2341, 0.3031, 0.2559, 0.4489, 0.1901, 0.3538, 0.2119, 0.3031, 0.1901, 0.3538, 0.2119, 0.4489, 0.1901, 0.3982, 0.2119, 0.3982, 0.2341, 0.4489, 0.1901, 0.4489, 0.2559, 0.4489, 0.1901, 0.3982, 0.2341, 0.3982, 0.2119, 0.4489, 0.2559, 0.3031, 0.2559, 0.3538, 0.2341, 0.4489, 0.2559, 0.3538, 0.2341, 0.3982, 0.2341, 0.4671, 0.6376, 0.3636, 0.6376, 0.3636, 0.6097, 0.4671, 0.6376, 0.3636, 0.6097, 0.4671, 0.6097, 0.6324, 0.6376, 0.544, 0.6376, 0.544, 0.6097, 0.6324, 0.6376, 0.544, 0.6097, 0.6324, 0.6097, 0.1533, 0.07179, 0.1523, 0.1125, 0.1302, 0.07179, 0.1523, 0.1125, 0.1135, 0.1125, 0.1302, 0.07179, 0.1533, 0.1175, 0.2543, 0.1175, 0.2553, 0.1582, 0.1533, 0.1175, 0.2553, 0.1582, 0.1523, 0.1582, 0.1135, 0.1582, 0.1533, 0.1175, 0.1523, 0.1582, 0.1533, 0.1175, 0.1135, 0.1582, 0.1302, 0.1175, 0.1523, 0.1125, 0.2543, 0.07179, 0.2553, 0.1125, 0.2543, 0.07179, 0.1523, 0.1125, 0.1533, 0.07179, 0.8825, 0.6356, 0.829, 0.5951, 0.9465, 0.5951, 0.829, 0.5951, 0.8825, 0.6356, 0.829, 0.6245, 0.829, 0.5951, 0.7754, 0.6356, 0.7029, 0.5951, 0.7754, 0.6356, 0.829, 0.5951, 0.829, 0.6245, 0.9725, 0.07733, 0.959, 0.07754, 0.9691, 0.07275, 0.959, 0.07754, 0.9725, 0.07733, 0.9517, 0.09272, 0.9766, 0.06447, 0.9725, 0.07733, 0.9691, 0.07275, 0.9725, 0.07733, 0.9766, 0.06447, 0.9919, 0.06298, 0.4671, 0.6376, 0.544, 0.6376, 0.5056, 0.6585, 0.5056, 0.5888, 0.544, 0.6097, 0.4671, 0.6097, 0.4671, 0.6376, 0.3819, 0.6585, 0.3636, 0.6376, 0.3819, 0.6585, 0.4671, 0.6376, 0.5056, 0.6585, 0.544, 0.6376, 0.6324, 0.6376, 0.6209, 0.6585, 0.6209, 0.6585, 0.5056, 0.6585, 0.544, 0.6376, 0.4671, 0.6097, 0.3636, 0.6097, 0.3819, 0.5888, 0.3819, 0.5888, 0.5056, 0.5888, 0.4671, 0.6097, 0.6324, 0.6097, 0.544, 0.6097, 0.6209, 0.5888, 0.5056, 0.5888, 0.6209, 0.5888, 0.544, 0.6097, 0.009132, 0.768, 0.04765, 0.7118, 0.03703, 0.768, 0.04765, 0.7118, 0.009132, 0.768, 0.009132, 0.6447, 0.009132, 0.768, 0.04765, 0.8241, 0.009132, 0.8912, 0.04765, 0.8241, 0.009132, 0.768, 0.03703, 0.768, 0.1765, 0.9147, 0.05935, 0.944, 0.1231, 0.9035, 0.2323, 0.944, 0.05935, 0.944, 0.1765, 0.9147, 0.2323, 0.944, 0.1765, 0.9147, 0.2299, 0.9035, 0.3022, 0.5919, 0.2752, 0.6642, 0.2299, 0.6324, 0.009132, 0.8912, 0.04765, 0.8241, 0.07789, 0.8717, 0.05935, 0.944, 0.07789, 0.8717, 0.1231, 0.9035, 0.05935, 0.5919, 0.1231, 0.6324, 0.07789, 0.6642, 0.009132, 0.6447, 0.07789, 0.6642, 0.04765, 0.7118, 0.009132, 0.6447, 0.05935, 0.5919, 0.07789, 0.6642, 0.05935, 0.944, 0.009132, 0.8912, 0.07789, 0.8717, 0.901, 0.1303, 0.8843, 0.1328, 0.8881, 0.1223, 0.8321, 0.1387, 0.845, 0.1427, 0.8464, 0.1579, 0.845, 0.1427, 0.8321, 0.1387, 0.8368, 0.1352, 0.8321, 0.1387, 0.832, 0.1252, 0.8368, 0.1352, 0.832, 0.1252, 0.8321, 0.1387, 0.8179, 0.1194, 0.8429, 0.09525, 0.8201, 0.105, 0.8487, 0.08384, 0.8201, 0.105, 0.8429, 0.09525, 0.8353, 0.1035, 0.8487, 0.08384, 0.853, 0.09046, 0.8429, 0.09525, 0.853, 0.09046, 0.864, 0.07498, 0.8642, 0.08988, 0.8487, 0.08384, 0.864, 0.07498, 0.853, 0.09046, 0.864, 0.07498, 0.8747, 0.09361, 0.8642, 0.08988, 0.8747, 0.09361, 0.864, 0.07498, 0.8877, 0.08338, 0.8179, 0.1194, 0.8315, 0.114, 0.832, 0.1252, 0.8201, 0.105, 0.8353, 0.1035, 0.8315, 0.114, 0.8464, 0.1579, 0.845, 0.1427, 0.8555, 0.1464, 0.8464, 0.1579, 0.8555, 0.1464, 0.8608, 0.16, 0.8201, 0.105, 0.8315, 0.114, 0.8179, 0.1194, 0.901, 0.1303, 0.8876, 0.1111, 0.9012, 0.1017, 0.8876, 0.1111, 0.901, 0.1303, 0.8881, 0.1223, 0.8608, 0.16, 0.8555, 0.1464, 0.8667, 0.1459, 0.3846, 0.9988, 0.3846, 0.9765, 0.412, 0.9988, 0.412, 0.9988, 0.3846, 0.9765, 0.412, 0.9765, 0.2106, 0.9716, 0.1877, 0.9716, 0.1877, 0.9596, 0.2106, 0.9716, 0.1877, 0.9596, 0.2106, 0.9596, 0.3523, 0.9765, 0.3846, 0.9988, 0.3523, 0.9988, 0.3846, 0.9988, 0.3523, 0.9765, 0.3846, 0.9765, 0.2106, 0.9596, 0.2376, 0.9716, 0.2106, 0.9716, 0.2376, 0.9716, 0.2106, 0.9596, 0.2376, 0.9596, 0.32, 0.9988, 0.32, 0.9765, 0.3523, 0.9988, 0.3523, 0.9988, 0.32, 0.9765, 0.3523, 0.9765, 0.2646, 0.9716, 0.2376, 0.9716, 0.2376, 0.9596, 0.2646, 0.9716, 0.2376, 0.9596, 0.2646, 0.9596, 0.2926, 0.9988, 0.2926, 0.9765, 0.32, 0.9988, 0.32, 0.9988, 0.2926, 0.9765, 0.32, 0.9765, 0.2875, 0.9716, 0.2646, 0.9716, 0.2646, 0.9596, 0.2875, 0.9716, 0.2646, 0.9596, 0.2875, 0.9596, 0.2652, 0.9988, 0.2652, 0.9765, 0.2926, 0.9988, 0.2926, 0.9988, 0.2652, 0.9765, 0.2926, 0.9765, 0.3051, 0.9716, 0.2875, 0.9716, 0.2875, 0.9596, 0.3051, 0.9716, 0.2875, 0.9596, 0.3051, 0.9596, 0.2329, 0.9765, 0.2652, 0.9988, 0.2329, 0.9988, 0.2652, 0.9988, 0.2329, 0.9765, 0.2652, 0.9765, 0.3258, 0.9716, 0.3051, 0.9716, 0.3051, 0.9596, 0.3258, 0.9716, 0.3051, 0.9596, 0.3258, 0.9596, 0.2006, 0.9988, 0.2006, 0.9765, 0.2329, 0.9988, 0.2329, 0.9988, 0.2006, 0.9765, 0.2329, 0.9765, 0.3465, 0.9716, 0.3258, 0.9716, 0.3258, 0.9596, 0.3465, 0.9716, 0.3258, 0.9596, 0.3465, 0.9596, 0.1732, 0.9765, 0.2006, 0.9988, 0.1732, 0.9988, 0.2006, 0.9988, 0.1732, 0.9765, 0.2006, 0.9765, 0.3465, 0.9596, 0.3641, 0.9716, 0.3465, 0.9716, 0.3641, 0.9716, 0.3465, 0.9596, 0.3641, 0.9596, 0.1454, 0.9765, 0.1732, 0.9988, 0.1454, 0.9988, 0.1732, 0.9988, 0.1454, 0.9765, 0.1732, 0.9765, 0.03427, 0.9716, 0.01138, 0.9716, 0.01138, 0.9596, 0.03427, 0.9716, 0.01138, 0.9596, 0.03427, 0.9596, 0.1127, 0.9765, 0.1454, 0.9988, 0.1127, 0.9988, 0.1454, 0.9988, 0.1127, 0.9765, 0.1454, 0.9765, 0.03427, 0.9596, 0.06126, 0.9716, 0.03427, 0.9716, 0.06126, 0.9716, 0.03427, 0.9596, 0.06126, 0.9596, 0.07992, 0.9988, 0.07992, 0.9765, 0.1127, 0.9988, 0.1127, 0.9988, 0.07992, 0.9765, 0.1127, 0.9765, 0.08825, 0.9716, 0.06126, 0.9716, 0.06126, 0.9596, 0.08825, 0.9716, 0.06126, 0.9596, 0.08825, 0.9596, 0.05215, 0.9988, 0.05215, 0.9765, 0.07992, 0.9988, 0.07992, 0.9988, 0.05215, 0.9765, 0.07992, 0.9765, 0.08825, 0.9596, 0.1111, 0.9716, 0.08825, 0.9716, 0.1111, 0.9716, 0.08825, 0.9596, 0.1111, 0.9596, 0.1287, 0.9716, 0.1111, 0.9716, 0.1111, 0.9596, 0.1287, 0.9716, 0.1111, 0.9596, 0.1287, 0.9596, 0.1287, 0.9596, 0.1494, 0.9716, 0.1287, 0.9716, 0.1494, 0.9716, 0.1287, 0.9596, 0.1494, 0.9596, 0.1494, 0.9596, 0.1702, 0.9716, 0.1494, 0.9716, 0.1702, 0.9716, 0.1494, 0.9596, 0.1702, 0.9596, 0.1702, 0.9596, 0.1877, 0.9716, 0.1702, 0.9716, 0.1877, 0.9716, 0.1702, 0.9596, 0.1877, 0.9596, 0.5564, 0.3645, 0.5248, 0.3645, 0.5248, 0.3531, 0.5564, 0.3645, 0.5248, 0.3531, 0.5564, 0.3531, 0.588, 0.3645, 0.5564, 0.3645, 0.5564, 0.3531, 0.588, 0.3645, 0.5564, 0.3531, 0.588, 0.3531, 0.6148, 0.3645, 0.588, 0.3645, 0.588, 0.3531, 0.6148, 0.3645, 0.588, 0.3531, 0.6148, 0.3531, 0.6417, 0.3645, 0.6148, 0.3645, 0.6148, 0.3531, 0.6417, 0.3645, 0.6148, 0.3531, 0.6417, 0.3531, 0.6733, 0.3645, 0.6417, 0.3645, 0.6417, 0.3531, 0.6733, 0.3645, 0.6417, 0.3531, 0.6733, 0.3531, 0.7049, 0.3645, 0.6733, 0.3645, 0.6733, 0.3531, 0.7049, 0.3645, 0.6733, 0.3531, 0.7049, 0.3531, 0.7317, 0.3645, 0.7049, 0.3645, 0.7049, 0.3531, 0.7317, 0.3645, 0.7049, 0.3531, 0.7317, 0.3531, 0.2911, 0.3645, 0.2643, 0.3645, 0.2643, 0.3531, 0.2911, 0.3645, 0.2643, 0.3531, 0.2911, 0.3531, 0.3227, 0.3645, 0.2911, 0.3645, 0.2911, 0.3531, 0.3227, 0.3645, 0.2911, 0.3531, 0.3227, 0.3531, 0.3544, 0.3645, 0.3227, 0.3645, 0.3227, 0.3531, 0.3544, 0.3645, 0.3227, 0.3531, 0.3544, 0.3531, 0.3812, 0.3645, 0.3544, 0.3645, 0.3544, 0.3531, 0.3812, 0.3645, 0.3544, 0.3531, 0.3812, 0.3531, 0.408, 0.3645, 0.3812, 0.3645, 0.3812, 0.3531, 0.408, 0.3645, 0.3812, 0.3531, 0.408, 0.3531, 0.4396, 0.3645, 0.408, 0.3645, 0.408, 0.3531, 0.4396, 0.3645, 0.408, 0.3531, 0.4396, 0.3531, 0.4712, 0.3645, 0.4396, 0.3645, 0.4396, 0.3531, 0.4712, 0.3645, 0.4396, 0.3531, 0.4712, 0.3531, 0.498, 0.3645, 0.4712, 0.3645, 0.4712, 0.3531, 0.498, 0.3645, 0.4712, 0.3531, 0.498, 0.3531, 0.5248, 0.3645, 0.498, 0.3645, 0.498, 0.3531, 0.5248, 0.3645, 0.498, 0.3531, 0.5248, 0.3531, 0.1162, 0.5621, 0.06201, 0.5691, 0.07734, 0.5462, 0.06201, 0.5691, 0.1162, 0.5621, 0.1108, 0.589, 0.1108, 0.589, 0.1582, 0.562, 0.1636, 0.5889, 0.1582, 0.562, 0.1108, 0.589, 0.1162, 0.5621, 0.2124, 0.5687, 0.1582, 0.562, 0.197, 0.5459, 0.1582, 0.562, 0.2124, 0.5687, 0.1636, 0.5889, 0.197, 0.5459, 0.2268, 0.5163, 0.2497, 0.5315, 0.2497, 0.5315, 0.2124, 0.5687, 0.197, 0.5459, 0.2429, 0.4777, 0.2497, 0.5315, 0.2268, 0.5163, 0.2497, 0.5315, 0.2429, 0.4777, 0.2699, 0.4829, 0.2429, 0.4359, 0.2699, 0.4829, 0.2429, 0.4777, 0.2699, 0.4829, 0.2429, 0.4359, 0.2699, 0.4304, 0.2429, 0.4359, 0.2497, 0.382, 0.2699, 0.4304, 0.2497, 0.382, 0.2429, 0.4359, 0.2268, 0.3973, 0.2124, 0.345, 0.2268, 0.3973, 0.197, 0.3678, 0.2268, 0.3973, 0.2124, 0.345, 0.2497, 0.382, 0.1636, 0.325, 0.197, 0.3678, 0.1582, 0.3519, 0.197, 0.3678, 0.1636, 0.325, 0.2124, 0.345, 0.1582, 0.3519, 0.1162, 0.352, 0.1108, 0.3251, 0.1108, 0.3251, 0.1636, 0.325, 0.1582, 0.3519, 0.07734, 0.3681, 0.1108, 0.3251, 0.1162, 0.352, 0.1108, 0.3251, 0.07734, 0.3681, 0.06201, 0.3453, 0.06201, 0.3453, 0.04762, 0.3977, 0.02468, 0.3825, 0.04762, 0.3977, 0.06201, 0.3453, 0.07734, 0.3681, 0.04762, 0.3977, 0.03153, 0.4364, 0.02468, 0.3825, 0.00447, 0.4311, 0.02468, 0.3825, 0.03153, 0.4364, 0.00447, 0.4311, 0.03153, 0.4782, 0.00447, 0.4836, 0.03153, 0.4782, 0.00447, 0.4311, 0.03153, 0.4364, 0.02468, 0.532, 0.03153, 0.4782, 0.04762, 0.5167, 0.03153, 0.4782, 0.02468, 0.532, 0.00447, 0.4836, 0.07734, 0.5462, 0.02468, 0.532, 0.04762, 0.5167, 0.02468, 0.532, 0.07734, 0.5462, 0.06201, 0.5691, 0.63, 0.1655, 0.7161, 0.1414, 0.7161, 0.1655, 0.7161, 0.1414, 0.63, 0.1655, 0.63, 0.1414, 0.63, 0.09485, 0.7161, 0.1414, 0.63, 0.1414, 0.7161, 0.1414, 0.63, 0.09485, 0.7161, 0.09485, 0.7161, 0.09485, 0.63, 0.07266, 0.7161, 0.07266, 0.63, 0.07266, 0.7161, 0.09485, 0.63, 0.09485, 0.4442, 0.1417, 0.5304, 0.1659, 0.4442, 0.1659, 0.5304, 0.1659, 0.4442, 0.1417, 0.5304, 0.1417, 0.5304, 0.1417, 0.4442, 0.1417, 0.4442, 0.09524, 0.5304, 0.1417, 0.4442, 0.09524, 0.5304, 0.09524, 0.5304, 0.07306, 0.4442, 0.09524, 0.4442, 0.07306, 0.4442, 0.09524, 0.5304, 0.07306, 0.5304, 0.09524, 0.4587, 0.5794, 0.5835, 0.5599, 0.5835, 0.5794, 0.5835, 0.5599, 0.4587, 0.5794, 0.4587, 0.5599, 0.4587, 0.5144, 0.5835, 0.5144, 0.4587, 0.5339, 0.5835, 0.5339, 0.4587, 0.5339, 0.5835, 0.5144, 0.352, 0.3269, 0.2195, 0.3433, 0.2062, 0.3269, 0.2195, 0.3433, 0.352, 0.3269, 0.352, 0.3433, 0.4845, 0.3433, 0.352, 0.3269, 0.4978, 0.3269, 0.352, 0.3269, 0.4845, 0.3433, 0.352, 0.3433, 0.352, 0.3051, 0.4845, 0.2887, 0.4978, 0.3051, 0.4845, 0.2887, 0.352, 0.3051, 0.352, 0.2887, 0.352, 0.3051, 0.4978, 0.3269, 0.352, 0.3269, 0.4978, 0.3269, 0.352, 0.3051, 0.4978, 0.3051, 0.2195, 0.2887, 0.352, 0.3051, 0.2062, 0.3051, 0.352, 0.3051, 0.2195, 0.2887, 0.352, 0.2887, 0.352, 0.3269, 0.2062, 0.3269, 0.2062, 0.3051, 0.352, 0.3269, 0.2062, 0.3051, 0.352, 0.3051, 0.8777, 0.09829, 0.8585, 0.09138, 0.8688, 0.09292, 0.8712, 0.1423, 0.8865, 0.1168, 0.8796, 0.1361, 0.8796, 0.1361, 0.8865, 0.1168, 0.8849, 0.1271, 0.8356, 0.1295, 0.84, 0.1001, 0.8484, 0.0939, 0.8484, 0.0939, 0.8712, 0.1423, 0.8356, 0.1295, 0.8777, 0.09829, 0.8484, 0.0939, 0.8585, 0.09138, 0.8418, 0.1379, 0.861, 0.1448, 0.8507, 0.1432, 0.8356, 0.1295, 0.861, 0.1448, 0.8418, 0.1379, 0.84, 0.1001, 0.8356, 0.1295, 0.8331, 0.1194, 0.84, 0.1001, 0.8331, 0.1194, 0.8346, 0.109, 0.8484, 0.0939, 0.8777, 0.09829, 0.8865, 0.1168, 0.8865, 0.1168, 0.8777, 0.09829, 0.8839, 0.1067, 0.8865, 0.1168, 0.8712, 0.1423, 0.8484, 0.0939, 0.861, 0.1448, 0.8356, 0.1295, 0.8712, 0.1423, 0.1573, 0.2824, 0.1573, 0.2016, 0.178, 0.2824, 0.178, 0.2824, 0.1573, 0.2016, 0.178, 0.2016, 0.134, 0.2016, 0.1547, 0.2824, 0.134, 0.2824, 0.1547, 0.2824, 0.134, 0.2016, 0.1547, 0.2016, 0.0467, 0.4999, 0.224, 0.4195, 0.224, 0.4999, 0.224, 0.4195, 0.0467, 0.4999, 0.0467, 0.4195, 0.1804, 0.3142, 0.1573, 0.2824, 0.178, 0.2824, 0.1804, 0.3142, 0.178, 0.2824, 0.1963, 0.3012, 0.0467, 0.4999, 0.2063, 0.5315, 0.06443, 0.5315, 0.2063, 0.5315, 0.0467, 0.4999, 0.224, 0.4999, 0.1316, 0.3142, 0.134, 0.2824, 0.1547, 0.2824, 0.134, 0.2824, 0.1316, 0.3142, 0.1157, 0.3012, 0.4489, 0.2559, 0.3177, 0.2712, 0.3031, 0.2559, 0.3177, 0.2712, 0.4489, 0.2559, 0.4343, 0.2712, 0.1316, 0.1698, 0.1547, 0.2016, 0.134, 0.2016, 0.1316, 0.1698, 0.134, 0.2016, 0.1157, 0.1828, 0.2063, 0.3879, 0.0467, 0.4195, 0.06443, 0.3879, 0.224, 0.4195, 0.0467, 0.4195, 0.2063, 0.3879, 0.1963, 0.1828, 0.178, 0.2016, 0.1804, 0.1698, 0.1573, 0.2016, 0.1804, 0.1698, 0.178, 0.2016, 0.3177, 0.1748, 0.4489, 0.1901, 0.3031, 0.1901, 0.4489, 0.1901, 0.3177, 0.1748, 0.4343, 0.1748, 0.3177, 0.2712, 0.4343, 0.2712, 0.3177, 0.2818, 0.4343, 0.2818, 0.3177, 0.2818, 0.4343, 0.2712, 0.3177, 0.1748, 0.4343, 0.1642, 0.4343, 0.1748, 0.4343, 0.1642, 0.3177, 0.1748, 0.3177, 0.1642, 0.3982, 0.2341, 0.4489, 0.1901, 0.4489, 0.2559, 0.4489, 0.1901, 0.3982, 0.2341, 0.3982, 0.2119, 0.3982, 0.2119, 0.3031, 0.1901, 0.4489, 0.1901, 0.3031, 0.1901, 0.3982, 0.2119, 0.3538, 0.2119, 0.3538, 0.2341, 0.3031, 0.2559, 0.3031, 0.1901, 0.3538, 0.2341, 0.3031, 0.1901, 0.3538, 0.2119, 0.3982, 0.2341, 0.3031, 0.2559, 0.3538, 0.2341, 0.4489, 0.2559, 0.3031, 0.2559, 0.3982, 0.2341, 0.4671, 0.6376, 0.3636, 0.6097, 0.3636, 0.6376, 0.3636, 0.6097, 0.4671, 0.6376, 0.4671, 0.6097, 0.6324, 0.6097, 0.544, 0.6097, 0.6324, 0.6376, 0.544, 0.6376, 0.6324, 0.6376, 0.544, 0.6097, 0.3908, 0.07179, 0.3687, 0.1125, 0.3677, 0.07179, 0.3687, 0.1125, 0.3908, 0.07179, 0.4075, 0.1125, 0.3677, 0.1175, 0.2657, 0.1582, 0.2667, 0.1175, 0.2657, 0.1582, 0.3677, 0.1175, 0.3687, 0.1582, 0.4075, 0.1582, 0.3677, 0.1175, 0.3908, 0.1175, 0.3677, 0.1175, 0.4075, 0.1582, 0.3687, 0.1582, 0.2667, 0.07179, 0.3687, 0.1125, 0.2657, 0.1125, 0.3687, 0.1125, 0.2667, 0.07179, 0.3677, 0.07179, 0.1765, 0.5919, 0.1231, 0.6324, 0.05935, 0.5919, 0.1231, 0.6324, 0.1765, 0.5919, 0.1765, 0.6212, 0.2299, 0.6324, 0.1765, 0.5919, 0.3022, 0.5919, 0.1765, 0.5919, 0.2299, 0.6324, 0.1765, 0.6212, 0.8843, 0.1328, 0.8802, 0.1456, 0.8768, 0.1411, 0.8802, 0.1456, 0.8843, 0.1328, 0.901, 0.1303, 0.8802, 0.1456, 0.8667, 0.1459, 0.8768, 0.1411, 0.8667, 0.1459, 0.8802, 0.1456, 0.8608, 0.16, 0.4671, 0.6376, 0.5056, 0.6585, 0.544, 0.6376, 0.5056, 0.5888, 0.4671, 0.6097, 0.544, 0.6097, 0.3819, 0.6585, 0.4671, 0.6376, 0.3636, 0.6376, 0.4671, 0.6376, 0.3819, 0.6585, 0.5056, 0.6585, 0.6324, 0.6376, 0.544, 0.6376, 0.6209, 0.6585, 0.5056, 0.6585, 0.6209, 0.6585, 0.544, 0.6376, 0.3636, 0.6097, 0.4671, 0.6097, 0.3819, 0.5888, 0.5056, 0.5888, 0.3819, 0.5888, 0.4671, 0.6097, 0.544, 0.6097, 0.6324, 0.6097, 0.6209, 0.5888, 0.6209, 0.5888, 0.5056, 0.5888, 0.544, 0.6097, 0.8876, 0.1111, 0.8829, 0.1011, 0.9012, 0.1017, 0.8747, 0.09361, 0.8877, 0.08338, 0.8829, 0.1011, 0.9373, 0.07439, 0.9243, 0.08462, 0.9291, 0.06692, 0.9244, 0.05686, 0.9291, 0.06692, 0.9108, 0.0663, 0.9291, 0.06692, 0.9243, 0.08462, 0.9108, 0.0663, 0.8829, 0.1011, 0.8877, 0.08338, 0.9012, 0.1017, 0.2903, 0.04777, 0.2058, 0.04777, 0.2058, 0.02423, 0.2903, 0.04777, 0.2058, 0.02423, 0.2903, 0.02423, 0.6522, 0.04777, 0.5677, 0.04777, 0.5677, 0.02423, 0.6522, 0.04777, 0.5677, 0.02423, 0.6522, 0.02423, 0.2058, 0.04777, 0.2868, 0.06542, 0.2, 0.06542, 0.2868, 0.06542, 0.2058, 0.04777, 0.2903, 0.04777, 0.5712, 0.06542, 0.6522, 0.04777, 0.658, 0.06542, 0.6522, 0.04777, 0.5712, 0.06542, 0.5677, 0.04777, 0.2058, 0.02423, 0.2873, 0.006579, 0.2903, 0.02423, 0.2873, 0.006579, 0.2058, 0.02423, 0.2, 0.006579, 0.5707, 0.006579, 0.6522, 0.02423, 0.5677, 0.02423, 0.6522, 0.02423, 0.5707, 0.006579, 0.658, 0.006579, 0.6522, 0.04777, 0.8474, 0.04777, 0.8354, 0.06542, 0.6522, 0.04777, 0.8354, 0.06542, 0.658, 0.06542, 0.2058, 0.02423, 0.01057, 0.02423, 0.02259, 0.006579, 0.2058, 0.02423, 0.02259, 0.006579, 0.2, 0.006579, 0.6522, 0.04777, 0.8474, 0.02423, 0.8474, 0.04777, 0.8474, 0.02423, 0.6522, 0.04777, 0.6522, 0.02423, 0.01057, 0.02423, 0.2058, 0.02423, 0.01057, 0.04777, 0.2058, 0.04777, 0.01057, 0.04777, 0.2058, 0.02423, 0.2058, 0.04777, 0.02259, 0.06542, 0.01057, 0.04777, 0.02259, 0.06542, 0.2058, 0.04777, 0.2, 0.06542, 0.6522, 0.02423, 0.8354, 0.006579, 0.8474, 0.02423, 0.8354, 0.006579, 0.6522, 0.02423, 0.658, 0.006579, 0.6882, 0.937, 0.7754, 0.9065, 0.773, 0.9469, 0.7754, 0.9065, 0.6882, 0.937, 0.73, 0.8747, 0.3169, 0.9341, 0.2299, 0.9035, 0.2752, 0.8717, 0.2299, 0.9035, 0.3169, 0.9341, 0.2323, 0.944, 0.1694, 0.7889, 0.1984, 0.7769, 0.1864, 0.7889, 0.1574, 0.7599, 0.1864, 0.7479, 0.1984, 0.7769, 0.1864, 0.7479, 0.1574, 0.7599, 0.1694, 0.7479, 0.1574, 0.7599, 0.1694, 0.7889, 0.1574, 0.7769, 0.1984, 0.7769, 0.1864, 0.7479, 0.1984, 0.7599, 0.1984, 0.7769, 0.1694, 0.7889, 0.1574, 0.7599, 0.8195, 0.7937, 0.8485, 0.7817, 0.8365, 0.7937, 0.8075, 0.7648, 0.8365, 0.7528, 0.8485, 0.7817, 0.8365, 0.7528, 0.8075, 0.7648, 0.8195, 0.7528, 0.8075, 0.7648, 0.8195, 0.7937, 0.8075, 0.7817, 0.8485, 0.7817, 0.8365, 0.7528, 0.8485, 0.7648, 0.8485, 0.7817, 0.8195, 0.7937, 0.8075, 0.7648, 0.4534, 0.686, 0.4767, 0.686, 0.4534, 0.7009, 0.4767, 0.7009, 0.4534, 0.7009, 0.4767, 0.686, 0.4767, 0.686, 0.4999, 0.686, 0.4767, 0.7009, 0.4999, 0.7009, 0.4767, 0.7009, 0.4999, 0.686, 0.4999, 0.686, 0.5287, 0.686, 0.4999, 0.7009, 0.5287, 0.7009, 0.4999, 0.7009, 0.5287, 0.686, 0.5287, 0.686, 0.5574, 0.686, 0.5287, 0.7009, 0.5574, 0.7009, 0.5287, 0.7009, 0.5574, 0.686, 0.5574, 0.686, 0.5807, 0.686, 0.5574, 0.7009, 0.5807, 0.7009, 0.5574, 0.7009, 0.5807, 0.686, 0.5807, 0.686, 0.6039, 0.686, 0.5807, 0.7009, 0.6039, 0.7009, 0.5807, 0.7009, 0.6039, 0.686, 0.3959, 0.686, 0.4247, 0.686, 0.3959, 0.7009, 0.4247, 0.7009, 0.3959, 0.7009, 0.4247, 0.686, 0.4247, 0.686, 0.4534, 0.686, 0.4247, 0.7009, 0.4534, 0.7009, 0.4247, 0.7009, 0.4534, 0.686, 0.5235, 0.6655, 0.5468, 0.6655, 0.5235, 0.6804, 0.5468, 0.6804, 0.5235, 0.6804, 0.5468, 0.6655, 0.5468, 0.6655, 0.5755, 0.6655, 0.5468, 0.6804, 0.5755, 0.6804, 0.5468, 0.6804, 0.5755, 0.6655, 0.5755, 0.6655, 0.6042, 0.6655, 0.5755, 0.6804, 0.6042, 0.6804, 0.5755, 0.6804, 0.6042, 0.6655, 0.3962, 0.6655, 0.4195, 0.6655, 0.3962, 0.6804, 0.4195, 0.6804, 0.3962, 0.6804, 0.4195, 0.6655, 0.4195, 0.6655, 0.4428, 0.6655, 0.4195, 0.6804, 0.4428, 0.6804, 0.4195, 0.6804, 0.4428, 0.6655, 0.4428, 0.6655, 0.4715, 0.6655, 0.4428, 0.6804, 0.4715, 0.6804, 0.4428, 0.6804, 0.4715, 0.6655, 0.4715, 0.6655, 0.5002, 0.6655, 0.4715, 0.6804, 0.5002, 0.6804, 0.4715, 0.6804, 0.5002, 0.6655, 0.5002, 0.6655, 0.5235, 0.6655, 0.5002, 0.6804, 0.5235, 0.6804, 0.5002, 0.6804, 0.5235, 0.6655, 0.757, 0.6669, 0.8031, 0.6478, 0.8102, 0.7465, 0.8102, 0.7465, 0.8031, 0.6478, 0.8343, 0.7417, 0.8031, 0.6478, 0.853, 0.6478, 0.8343, 0.7417, 0.8343, 0.7417, 0.853, 0.6478, 0.8991, 0.6669, 0.8343, 0.7417, 0.8991, 0.6669, 0.8547, 0.7554, 0.8991, 0.6669, 0.9344, 0.7022, 0.8547, 0.7554, 0.8547, 0.7554, 0.9344, 0.7022, 0.9535, 0.7483, 0.9535, 0.7483, 0.8595, 0.7795, 0.8547, 0.7554, 0.9535, 0.7483, 0.9535, 0.7982, 0.8595, 0.7795, 0.8595, 0.7795, 0.9344, 0.8443, 0.8459, 0.8, 0.9344, 0.8443, 0.8595, 0.7795, 0.9535, 0.7982, 0.9344, 0.8443, 0.8991, 0.8796, 0.8459, 0.8, 0.2491, 0.875, 0.1959, 0.7953, 0.2844, 0.8397, 0.2095, 0.7749, 0.2844, 0.8397, 0.1959, 0.7953, 0.2844, 0.8397, 0.2095, 0.7749, 0.3035, 0.7936, 0.2095, 0.7749, 0.3035, 0.7437, 0.3035, 0.7936, 0.3035, 0.7437, 0.2095, 0.7749, 0.2047, 0.7508, 0.3035, 0.7437, 0.2047, 0.7508, 0.2844, 0.6976, 0.2844, 0.6976, 0.2047, 0.7508, 0.2491, 0.6623, 0.1843, 0.7371, 0.2491, 0.6623, 0.2047, 0.7508, 0.2491, 0.6623, 0.1843, 0.7371, 0.203, 0.6432, 0.1602, 0.7419, 0.1531, 0.6432, 0.1843, 0.7371, 0.1531, 0.6432, 0.203, 0.6432, 0.1843, 0.7371, 0.1531, 0.6432, 0.1602, 0.7419, 0.107, 0.6623, 0.757, 0.6669, 0.8102, 0.7465, 0.7217, 0.7022, 0.7965, 0.767, 0.7026, 0.7483, 0.7217, 0.7022, 0.7217, 0.7022, 0.8102, 0.7465, 0.7965, 0.767, 0.7026, 0.7483, 0.7965, 0.767, 0.7026, 0.7982, 0.8013, 0.7911, 0.7026, 0.7982, 0.7965, 0.767, 0.7026, 0.7982, 0.8013, 0.7911, 0.7217, 0.8443, 0.8218, 0.8048, 0.757, 0.8796, 0.8013, 0.7911, 0.8013, 0.7911, 0.757, 0.8796, 0.7217, 0.8443, 0.757, 0.8796, 0.8218, 0.8048, 0.8031, 0.8987, 0.8218, 0.8048, 0.853, 0.8987, 0.8031, 0.8987, 0.853, 0.8987, 0.8218, 0.8048, 0.8459, 0.8, 0.853, 0.8987, 0.8459, 0.8, 0.8991, 0.8796, 0.2491, 0.875, 0.203, 0.8941, 0.1959, 0.7953, 0.1717, 0.8001, 0.203, 0.8941, 0.1531, 0.8941, 0.203, 0.8941, 0.1717, 0.8001, 0.1959, 0.7953, 0.107, 0.875, 0.1513, 0.7865, 0.1717, 0.8001, 0.107, 0.875, 0.1717, 0.8001, 0.1531, 0.8941, 0.107, 0.875, 0.07166, 0.8397, 0.1513, 0.7865, 0.05256, 0.7936, 0.1513, 0.7865, 0.07166, 0.8397, 0.1513, 0.7865, 0.05256, 0.7936, 0.1465, 0.7623, 0.05256, 0.7936, 0.05256, 0.7437, 0.1465, 0.7623, 0.1465, 0.7623, 0.05256, 0.7437, 0.07166, 0.6976, 0.07166, 0.6976, 0.1602, 0.7419, 0.1465, 0.7623, 0.07166, 0.6976, 0.107, 0.6623, 0.1602, 0.7419, 0.3732, 0.9131, 0.4131, 0.9744, 0.3732, 0.9725, 0.4131, 0.9744, 0.3732, 0.9131, 0.4131, 0.9144, 0.3732, 0.9131, 0.3732, 0.8515, 0.4131, 0.8515, 0.4131, 0.8515, 0.4131, 0.9144, 0.3732, 0.9131, 0.4131, 0.7902, 0.4131, 0.8515, 0.3732, 0.7915, 0.3732, 0.7915, 0.4131, 0.8515, 0.3732, 0.8515, 0.3732, 0.7306, 0.4131, 0.7902, 0.3732, 0.7915, 0.4131, 0.7902, 0.3732, 0.7306, 0.4131, 0.7287, 0.6189, 0.9131, 0.5808, 0.9743, 0.5808, 0.9144, 0.5808, 0.9743, 0.6189, 0.9131, 0.6189, 0.9725, 0.6189, 0.8515, 0.6189, 0.9131, 0.5808, 0.8515, 0.5808, 0.8515, 0.6189, 0.9131, 0.5808, 0.9144, 0.6189, 0.7915, 0.5808, 0.8515, 0.5808, 0.7902, 0.5808, 0.8515, 0.6189, 0.7915, 0.6189, 0.8515, 0.6189, 0.7306, 0.6189, 0.7915, 0.5808, 0.7902, 0.5808, 0.7902, 0.5808, 0.7288, 0.6189, 0.7306, 0.9108, 0.0663, 0.9012, 0.1017, 0.8877, 0.08338, 0.9012, 0.1017, 0.9108, 0.0663, 0.9243, 0.08462, 0.5808, 0.9144, 0.4131, 0.9744, 0.4131, 0.9144, 0.4131, 0.9744, 0.5808, 0.9144, 0.5808, 0.9743, 0.5808, 0.8515, 0.4131, 0.9144, 0.4131, 0.8515, 0.4131, 0.9144, 0.5808, 0.8515, 0.5808, 0.9144, 0.5808, 0.7902, 0.4131, 0.8515, 0.4131, 0.7902, 0.4131, 0.8515, 0.5808, 0.7902, 0.5808, 0.8515, 0.4131, 0.7287, 0.5808, 0.7288, 0.4131, 0.7902, 0.5808, 0.7902, 0.4131, 0.7902, 0.5808, 0.7288, 0.7029, 0.5951, 0.6521, 0.7282, 0.6202, 0.7267, 0.6521, 0.7282, 0.7029, 0.5951, 0.73, 0.6674, 0.3022, 0.5919, 0.3862, 0.7235, 0.3528, 0.7251, 0.3022, 0.5919, 0.3528, 0.7251, 0.2752, 0.6642, 0.5886, 0.9982, 0.5609, 0.9982, 0.5886, 0.976, 0.5609, 0.9982, 0.5609, 0.976, 0.5886, 0.976, 0.412, 0.9988, 0.412, 0.9765, 0.4398, 0.9988, 0.4398, 0.9988, 0.412, 0.9765, 0.4398, 0.9765, 0.6997, 0.7149, 0.6521, 0.7282, 0.73, 0.6674, 0.3054, 0.7118, 0.2752, 0.6642, 0.3528, 0.7251, 0.4726, 0.9988, 0.4398, 0.9988, 0.4726, 0.9765, 0.4398, 0.9988, 0.4398, 0.9765, 0.4726, 0.9765, 0.5609, 0.9982, 0.5281, 0.9982, 0.5609, 0.976, 0.5281, 0.9982, 0.5281, 0.976, 0.5609, 0.976, 0.6783, 0.8258, 0.6325, 0.8683, 0.6325, 0.8258, 0.6325, 0.8683, 0.6783, 0.8258, 0.7075, 0.8683, 0.3112, 0.8233, 0.357, 0.8233, 0.357, 0.8658, 0.357, 0.8658, 0.282, 0.8658, 0.3112, 0.8233, 0.668, 0.7757, 0.6325, 0.8258, 0.6325, 0.7757, 0.6325, 0.8258, 0.668, 0.7757, 0.6783, 0.8258, 0.3215, 0.7732, 0.357, 0.7732, 0.357, 0.8233, 0.357, 0.8233, 0.3112, 0.8233, 0.3215, 0.7732, 0.4949, 0.9988, 0.4726, 0.9988, 0.4949, 0.9765, 0.4726, 0.9988, 0.4726, 0.9765, 0.4949, 0.9765, 0.5281, 0.9982, 0.5058, 0.976, 0.5281, 0.976, 0.5058, 0.976, 0.5281, 0.9982, 0.5058, 0.9982, 0.05215, 0.9988, 0.004517, 0.9765, 0.05215, 0.9765, 0.004517, 0.9765, 0.05215, 0.9988, 0.004517, 0.9988, 0.9485, 0.976, 0.9962, 0.976, 0.9485, 0.9982, 0.9962, 0.9982, 0.9485, 0.9982, 0.9962, 0.976, 0.05987, 0.2944, 0.1163, 0.241, 0.0833, 0.3319, 0.1163, 0.241, 0.05987, 0.2944, 0.05987, 0.2353, 0.0833, 0.1501, 0.1163, 0.241, 0.05987, 0.1656, 0.1163, 0.241, 0.05987, 0.2353, 0.05987, 0.1656, 0.9381, 0.1666, 0.8817, 0.242, 0.9147, 0.1511, 0.8817, 0.242, 0.9381, 0.1666, 0.9381, 0.2363, 0.9147, 0.3329, 0.8817, 0.242, 0.9381, 0.2954, 0.8817, 0.242, 0.9381, 0.2363, 0.9381, 0.2954, 0.983, 0.2954, 0.9147, 0.3329, 0.9381, 0.2954, 0.9147, 0.3329, 0.983, 0.2954, 0.9942, 0.3706, 0.0833, 0.3319, 0.01498, 0.2944, 0.05987, 0.2944, 0.01498, 0.2944, 0.0833, 0.3319, 0.00375, 0.3696, 0.00824, 0.1124, 0.0833, 0.1501, 0.05987, 0.1656, 0.00824, 0.1124, 0.05987, 0.1656, 0.01498, 0.1656, 0.9898, 0.1134, 0.9381, 0.1666, 0.9147, 0.1511, 0.9381, 0.1666, 0.9898, 0.1134, 0.983, 0.1666, 0.6521, 0.7282, 0.689, 0.771, 0.6521, 0.771, 0.689, 0.771, 0.6521, 0.7282, 0.6997, 0.7149, 0.3528, 0.7251, 0.316, 0.768, 0.3054, 0.7118, 0.316, 0.768, 0.3528, 0.7251, 0.3528, 0.768, 0.3274, 0.04777, 0.5306, 0.04777, 0.5017, 0.06542, 0.3274, 0.04777, 0.5017, 0.06542, 0.3563, 0.06542, 0.3237, 0.06542, 0.2868, 0.06542, 0.2903, 0.04777, 0.3237, 0.06542, 0.2903, 0.04777, 0.3274, 0.04777, 0.3274, 0.04777, 0.3563, 0.06542, 0.3237, 0.06542, 0.5306, 0.04777, 0.5343, 0.06542, 0.5017, 0.06542, 0.5306, 0.04777, 0.5677, 0.04777, 0.5343, 0.06542, 0.5712, 0.06542, 0.5343, 0.06542, 0.5677, 0.04777, 0.3274, 0.04777, 0.2903, 0.04777, 0.2903, 0.02423, 0.5677, 0.04777, 0.5306, 0.04777, 0.5677, 0.02423, 0.6882, 0.937, 0.6521, 0.8747, 0.73, 0.8747, 0.6521, 0.8747, 0.6882, 0.937, 0.6521, 0.9353, 0.3528, 0.8717, 0.3169, 0.9341, 0.2752, 0.8717, 0.3169, 0.9341, 0.3528, 0.8717, 0.3528, 0.9324, 0.3274, 0.04777, 0.5677, 0.02423, 0.5306, 0.04777, 0.2903, 0.02423, 0.5677, 0.02423, 0.3274, 0.04777, 0.5677, 0.02423, 0.2903, 0.02423, 0.2873, 0.006579, 0.5677, 0.02423, 0.2873, 0.006579, 0.5707, 0.006579, 0.9108, 0.0663, 0.864, 0.07498, 0.9097, 0.04117, 0.864, 0.07498, 0.9108, 0.0663, 0.8877, 0.08338, 0.4587, 0.5339, 0.5835, 0.5339, 0.4587, 0.5599, 0.5835, 0.5599, 0.4587, 0.5599, 0.5835, 0.5339, 0.593, 0.536, 0.7179, 0.536, 0.593, 0.562, 0.7179, 0.562, 0.593, 0.562, 0.7179, 0.536, 0.516, 0.7102, 0.501, 0.7218, 0.501, 0.7102, 0.501, 0.7218, 0.516, 0.7102, 0.516, 0.7218, 0.5563, 0.7102, 0.5712, 0.7102, 0.5563, 0.7218, 0.5712, 0.7102, 0.5712, 0.7218, 0.5563, 0.7218, 0.4499, 0.7218, 0.4649, 0.7102, 0.4649, 0.7218, 0.4649, 0.7102, 0.4499, 0.7218, 0.4499, 0.7102, 0.4096, 0.7218, 0.3946, 0.7218, 0.4096, 0.7102, 0.3946, 0.7218, 0.3946, 0.7102, 0.4096, 0.7102, 0.5654, 0.186, 0.5547, 0.1704, 0.5794, 0.1937, 0.4774, 0.186, 0.4634, 0.1937, 0.4882, 0.1704, 0.4774, 0.264, 0.4882, 0.2797, 0.4634, 0.2564, 0.5654, 0.264, 0.5794, 0.2564, 0.5547, 0.2797, 0.5547, 0.2797, 0.541, 0.2367, 0.5654, 0.264, 0.541, 0.2367, 0.5547, 0.2797, 0.5018, 0.2367, 0.5547, 0.2797, 0.4882, 0.2797, 0.5018, 0.2367, 0.5018, 0.2367, 0.4882, 0.2797, 0.4774, 0.264, 0.541, 0.2367, 0.5794, 0.2564, 0.5654, 0.264, 0.5794, 0.2564, 0.541, 0.2134, 0.5794, 0.1937, 0.5794, 0.1937, 0.541, 0.2134, 0.5654, 0.186, 0.541, 0.2134, 0.5794, 0.2564, 0.541, 0.2367, 0.541, 0.2134, 0.4882, 0.1704, 0.5547, 0.1704, 0.5018, 0.2134, 0.4882, 0.1704, 0.541, 0.2134, 0.4882, 0.1704, 0.5018, 0.2134, 0.4774, 0.186, 0.541, 0.2134, 0.5547, 0.1704, 0.5654, 0.186, 0.5018, 0.2134, 0.4634, 0.1937, 0.4774, 0.186, 0.4634, 0.2564, 0.5018, 0.2367, 0.4774, 0.264, 0.5018, 0.2134, 0.4634, 0.2564, 0.4634, 0.1937, 0.5018, 0.2367, 0.4634, 0.2564, 0.5018, 0.2134, 0.501, 0.7218, 0.4649, 0.7218, 0.4649, 0.7102, 0.4649, 0.7102, 0.501, 0.7102, 0.501, 0.7218, 0.516, 0.7102, 0.5563, 0.7102, 0.5563, 0.7218, 0.516, 0.7102, 0.5563, 0.7218, 0.516, 0.7218, 0.6074, 0.7218, 0.5712, 0.7102, 0.6074, 0.7102, 0.5712, 0.7102, 0.6074, 0.7218, 0.5712, 0.7218, 0.4499, 0.7218, 0.4096, 0.7218, 0.4096, 0.7102, 0.4499, 0.7218, 0.4096, 0.7102, 0.4499, 0.7102, 0.6099, 0.2451, 0.6099, 0.2776, 0.5855, 0.2546, 0.6099, 0.2776, 0.6099, 0.2451, 0.62, 0.2546, 0.5855, 0.2546, 0.5855, 0.1929, 0.6099, 0.2024, 0.5855, 0.2546, 0.6099, 0.2024, 0.6099, 0.2451, 0.6099, 0.1699, 0.6099, 0.2024, 0.5855, 0.1929, 0.6099, 0.2024, 0.6099, 0.1699, 0.62, 0.1929, 0.6654, 0.1929, 0.6099, 0.1699, 0.6755, 0.1699, 0.6099, 0.1699, 0.6654, 0.1929, 0.62, 0.1929, 0.6654, 0.1929, 0.6755, 0.1699, 0.6755, 0.2024, 0.6755, 0.1699, 0.6998, 0.1929, 0.6755, 0.2024, 0.6998, 0.1929, 0.6998, 0.2546, 0.6755, 0.2451, 0.6998, 0.1929, 0.6755, 0.2451, 0.6755, 0.2024, 0.6755, 0.2451, 0.6755, 0.2776, 0.6654, 0.2546, 0.6755, 0.2776, 0.6755, 0.2451, 0.6998, 0.2546, 0.6654, 0.2546, 0.6099, 0.2776, 0.62, 0.2546, 0.6099, 0.2776, 0.6654, 0.2546, 0.6755, 0.2776, 0.6654, 0.1929, 0.6654, 0.2546, 0.62, 0.2546, 0.6654, 0.1929, 0.62, 0.2546, 0.62, 0.1929, 0.6755, 0.2451, 0.6654, 0.1929, 0.6755, 0.2024, 0.6654, 0.2546, 0.6654, 0.1929, 0.6755, 0.2451, 0.62, 0.1929, 0.62, 0.2546, 0.6099, 0.2451, 0.62, 0.1929, 0.6099, 0.2451, 0.6099, 0.2024, 0.7472, 0.2384, 0.7319, 0.2147, 0.7472, 0.2201, 0.7319, 0.2147, 0.7472, 0.2384, 0.7325, 0.2454, 0.7472, 0.2201, 0.7319, 0.2147, 0.7602, 0.2072, 0.7319, 0.2147, 0.7531, 0.1925, 0.7602, 0.2072, 0.7838, 0.1918, 0.7602, 0.2072, 0.7531, 0.1925, 0.7602, 0.2072, 0.7838, 0.1918, 0.7784, 0.2072, 0.7913, 0.2201, 0.7838, 0.1918, 0.806, 0.2131, 0.7838, 0.1918, 0.7913, 0.2201, 0.7784, 0.2072, 0.8067, 0.2438, 0.7913, 0.2201, 0.806, 0.2131, 0.7913, 0.2201, 0.8067, 0.2438, 0.7913, 0.2384, 0.7784, 0.2513, 0.8067, 0.2438, 0.7855, 0.266, 0.8067, 0.2438, 0.7784, 0.2513, 0.7913, 0.2384, 0.7547, 0.2667, 0.7784, 0.2513, 0.7855, 0.266, 0.7784, 0.2513, 0.7547, 0.2667, 0.7602, 0.2513, 0.7472, 0.2384, 0.7547, 0.2667, 0.7325, 0.2454, 0.7547, 0.2667, 0.7472, 0.2384, 0.7602, 0.2513, 0.2319, 0.2042, 0.2556, 0.1888, 0.2502, 0.2042, 0.2556, 0.1888, 0.2319, 0.2042, 0.2249, 0.1895, 0.2502, 0.2042, 0.2556, 0.1888, 0.2631, 0.2171, 0.2556, 0.1888, 0.2778, 0.21, 0.2631, 0.2171, 0.2785, 0.2408, 0.2631, 0.2171, 0.2778, 0.21, 0.2631, 0.2171, 0.2785, 0.2408, 0.2631, 0.2353, 0.2502, 0.2483, 0.2785, 0.2408, 0.2572, 0.263, 0.2785, 0.2408, 0.2502, 0.2483, 0.2631, 0.2353, 0.2502, 0.2483, 0.2265, 0.2636, 0.2319, 0.2483, 0.2265, 0.2636, 0.2502, 0.2483, 0.2572, 0.263, 0.2319, 0.2483, 0.2265, 0.2636, 0.219, 0.2353, 0.2265, 0.2636, 0.2043, 0.2424, 0.219, 0.2353, 0.219, 0.2353, 0.2036, 0.2117, 0.219, 0.2171, 0.2036, 0.2117, 0.219, 0.2353, 0.2043, 0.2424, 0.219, 0.2171, 0.2036, 0.2117, 0.2319, 0.2042, 0.2036, 0.2117, 0.2249, 0.1895, 0.2319, 0.2042, 0.219, 0.2171, 0.2502, 0.2483, 0.219, 0.2353, 0.2631, 0.2171, 0.219, 0.2171, 0.2319, 0.2042, 0.219, 0.2353, 0.2502, 0.2483, 0.2319, 0.2483, 0.219, 0.2171, 0.2631, 0.2353, 0.2502, 0.2483, 0.2631, 0.2171, 0.2319, 0.2042, 0.2502, 0.2042, 0.2631, 0.2353, 0.219, 0.2171, 0.2631, 0.2171, 0.7472, 0.2201, 0.7784, 0.2513, 0.7472, 0.2384, 0.7913, 0.2201, 0.7472, 0.2201, 0.7602, 0.2072, 0.7472, 0.2384, 0.7784, 0.2513, 0.7602, 0.2513, 0.7472, 0.2201, 0.7913, 0.2384, 0.7784, 0.2513, 0.7913, 0.2201, 0.7602, 0.2072, 0.7784, 0.2072, 0.7913, 0.2384, 0.7472, 0.2201, 0.7913, 0.2201, 0.3322, 0.4607, 0.3322, 0.3893, 0.3596, 0.3893, 0.3322, 0.4607, 0.3596, 0.3893, 0.3596, 0.4607, 0.5581, 0.4607, 0.5581, 0.3893, 0.5856, 0.3893, 0.5581, 0.4607, 0.5856, 0.3893, 0.5856, 0.4607, 0.3047, 0.4607, 0.3047, 0.3893, 0.3322, 0.3893, 0.3047, 0.4607, 0.3322, 0.3893, 0.3322, 0.4607, 0.5307, 0.4607, 0.5307, 0.3893, 0.5581, 0.3893, 0.5307, 0.4607, 0.5581, 0.3893, 0.5581, 0.4607, 0.3047, 0.3893, 0.2773, 0.4607, 0.2773, 0.3893, 0.2773, 0.4607, 0.3047, 0.3893, 0.3047, 0.4607, 0.5032, 0.4607, 0.5032, 0.3893, 0.5307, 0.3893, 0.5032, 0.4607, 0.5307, 0.3893, 0.5307, 0.4607, 0.4968, 0.3893, 0.4694, 0.4607, 0.4694, 0.3893, 0.4694, 0.4607, 0.4968, 0.3893, 0.4968, 0.4607, 0.6953, 0.4607, 0.6953, 0.3893, 0.7228, 0.3893, 0.6953, 0.4607, 0.7228, 0.3893, 0.7228, 0.4607, 0.4419, 0.4607, 0.4419, 0.3893, 0.4694, 0.3893, 0.4419, 0.4607, 0.4694, 0.3893, 0.4694, 0.4607, 0.6679, 0.4607, 0.6679, 0.3893, 0.6953, 0.3893, 0.6679, 0.4607, 0.6953, 0.3893, 0.6953, 0.4607, 0.4419, 0.3893, 0.4419, 0.4607, 0.4145, 0.4607, 0.4419, 0.3893, 0.4145, 0.4607, 0.4145, 0.3893, 0.6679, 0.3893, 0.6679, 0.4607, 0.6404, 0.4607, 0.6679, 0.3893, 0.6404, 0.4607, 0.6404, 0.3893, 0.4145, 0.3893, 0.4145, 0.4607, 0.3871, 0.4607, 0.4145, 0.3893, 0.3871, 0.4607, 0.3871, 0.3893, 0.6404, 0.3893, 0.6404, 0.4607, 0.613, 0.4607, 0.6404, 0.3893, 0.613, 0.4607, 0.613, 0.3893, 0.3596, 0.4607, 0.3596, 0.3893, 0.3871, 0.3893, 0.3596, 0.4607, 0.3871, 0.3893, 0.3871, 0.4607, 0.5856, 0.4607, 0.5856, 0.3893, 0.613, 0.3893, 0.5856, 0.4607, 0.613, 0.3893, 0.613, 0.4607, 0.7469, 0.1757, 0.7911, 0.1757, 0.7523, 0.1887, 0.7523, 0.1887, 0.7911, 0.1757, 0.7857, 0.1887, 0.1877, 0.2039, 0.2243, 0.1857, 0.2007, 0.2093, 0.2243, 0.1857, 0.1877, 0.2039, 0.2189, 0.1727, 0.5161, 0.4733, 0.552, 0.4733, 0.5161, 0.5047, 0.5161, 0.5047, 0.552, 0.4733, 0.552, 0.5047, 0.8223, 0.2069, 0.7857, 0.1887, 0.7911, 0.1757, 0.7857, 0.1887, 0.8223, 0.2069, 0.8093, 0.2123, 0.2007, 0.2093, 0.1877, 0.2481, 0.1877, 0.2039, 0.1877, 0.2481, 0.2007, 0.2093, 0.2007, 0.2427, 0.487, 0.4733, 0.5161, 0.4733, 0.487, 0.5047, 0.487, 0.5047, 0.5161, 0.4733, 0.5161, 0.5047, 0.8223, 0.2069, 0.8093, 0.2457, 0.8093, 0.2123, 0.8093, 0.2457, 0.8223, 0.2069, 0.8223, 0.2511, 0.1877, 0.2481, 0.2243, 0.2663, 0.2189, 0.2793, 0.2243, 0.2663, 0.1877, 0.2481, 0.2007, 0.2427, 0.4578, 0.4733, 0.487, 0.4733, 0.4578, 0.5047, 0.4578, 0.5047, 0.487, 0.4733, 0.487, 0.5047, 0.7857, 0.2693, 0.8093, 0.2457, 0.8223, 0.2511, 0.8223, 0.2511, 0.7911, 0.2823, 0.7857, 0.2693, 0.2577, 0.2663, 0.2189, 0.2793, 0.2243, 0.2663, 0.2631, 0.2793, 0.2189, 0.2793, 0.2577, 0.2663, 0.6822, 0.4733, 0.7182, 0.4733, 0.6822, 0.5047, 0.6822, 0.5047, 0.7182, 0.4733, 0.7182, 0.5047, 0.7857, 0.2693, 0.7469, 0.2823, 0.7523, 0.2693, 0.7911, 0.2823, 0.7469, 0.2823, 0.7857, 0.2693, 0.2577, 0.2663, 0.2813, 0.2427, 0.2943, 0.2481, 0.2943, 0.2481, 0.2631, 0.2793, 0.2577, 0.2663, 0.6463, 0.4733, 0.6822, 0.4733, 0.6463, 0.5047, 0.6463, 0.5047, 0.6822, 0.4733, 0.6822, 0.5047, 0.7157, 0.2511, 0.7523, 0.2693, 0.7469, 0.2823, 0.7523, 0.2693, 0.7157, 0.2511, 0.7287, 0.2457, 0.2943, 0.2039, 0.2943, 0.2481, 0.2813, 0.2427, 0.2943, 0.2039, 0.2813, 0.2427, 0.2813, 0.2093, 0.6463, 0.4733, 0.6463, 0.5047, 0.6171, 0.5047, 0.6463, 0.4733, 0.6171, 0.5047, 0.6171, 0.4733, 0.7157, 0.2069, 0.7287, 0.2457, 0.7157, 0.2511, 0.7287, 0.2457, 0.7157, 0.2069, 0.7287, 0.2123, 0.2813, 0.2093, 0.2631, 0.1727, 0.2943, 0.2039, 0.2631, 0.1727, 0.2813, 0.2093, 0.2577, 0.1857, 0.6171, 0.4733, 0.6171, 0.5047, 0.588, 0.5047, 0.6171, 0.4733, 0.588, 0.5047, 0.588, 0.4733, 0.7287, 0.2123, 0.7469, 0.1757, 0.7523, 0.1887, 0.7469, 0.1757, 0.7287, 0.2123, 0.7157, 0.2069, 0.2189, 0.1727, 0.2577, 0.1857, 0.2243, 0.1857, 0.2577, 0.1857, 0.2189, 0.1727, 0.2631, 0.1727, 0.552, 0.4733, 0.588, 0.4733, 0.552, 0.5047, 0.552, 0.5047, 0.588, 0.4733, 0.588, 0.5047, 0.3066, 0.2538, 0.3238, 0.2353, 0.3579, 0.2353, 0.4434, 0.2538, 0.3921, 0.2353, 0.4262, 0.2353, 0.4462, 0.4812, 0.4462, 0.5752, 0.3927, 0.5752, 0.3927, 0.5752, 0.3927, 0.4812, 0.4462, 0.4812, 0.3066, 0.2538, 0.3921, 0.2353, 0.4434, 0.2538, 0.3921, 0.2353, 0.3066, 0.2538, 0.3579, 0.2353, 0.4262, 0.2353, 0.3921, 0.2353, 0.3921, 0.2107, 0.4262, 0.2353, 0.3921, 0.2107, 0.4262, 0.2107, 0.3927, 0.4812, 0.3927, 0.5752, 0.361, 0.5752, 0.3927, 0.4812, 0.361, 0.5752, 0.361, 0.4812, 0.4423, 0.1922, 0.4262, 0.2107, 0.3921, 0.2107, 0.3579, 0.2353, 0.3238, 0.2353, 0.3238, 0.2107, 0.3579, 0.2353, 0.3238, 0.2107, 0.3579, 0.2107, 0.2757, 0.5752, 0.2757, 0.4812, 0.3074, 0.4812, 0.2757, 0.5752, 0.3074, 0.4812, 0.3074, 0.5752, 0.3077, 0.1922, 0.3579, 0.2107, 0.3238, 0.2107, 0.361, 0.4812, 0.3074, 0.5752, 0.3074, 0.4812, 0.3074, 0.5752, 0.361, 0.4812, 0.361, 0.5752, 0.3077, 0.1922, 0.4423, 0.1922, 0.3921, 0.2107, 0.3077, 0.1922, 0.3921, 0.2107, 0.3579, 0.2107])
me_radial_tank.materials.append(mat_radial_tank)
me_radial_tank.use_remesh_preserve_volume = False
me_radial_tank.use_remesh_preserve_attributes = False
me_radial_tank.use_mirror_vertex_groups = False
me_radial_tank.update()

# ---- objects
ob_mesh_orient = bpy.data.objects.new('Mesh_orient', me_radial_tank)
ob_camera = bpy.data.objects.new('Camera', cam_camera)

# ---- transforms, parenting, visibility, modifiers, constraints
ob_mesh_orient.location = (0.0, 0.0, 0.0)
ob_mesh_orient.lineart.crease_threshold = 0.0
ob_camera.location = (7.481, -6.508, 5.344)
ob_camera.rotation_euler = (1.109, 0.01082, 0.8149)
ob_camera.lock_rotations_4d = False
ob_camera.empty_display_type = 'ARROWS'
ob_camera.color = (0.0, 0.0, 0.0, 0.0)
ob_camera.display_type = 'WIRE'
ob_camera.lineart.crease_threshold = 0.0

# ---- collection membership
col_collection_1.objects.link(ob_mesh_orient)
col_collection_1.objects.link(ob_camera)

# ---- scene / render settings (as saved in the file)
scene.camera = ob_camera
scene.frame_start = 1; scene.frame_end = 250; scene.frame_set(0)
scene.render.engine = 'BLENDER_EEVEE_NEXT'
scene.render.image_settings.color_mode = 'RGB'
scene.render.image_settings.compression = 90
scene.render.resolution_percentage = 50
scene.render.dither_intensity = 0.0
scene.render.bake_margin = 2
scene.render.bake_bias = 0.0
scene.cycles.use_denoising = False
scene.cycles.samples = 10
scene.cycles.sampling_pattern = 'TABULATED_SOBOL'
scene.cycles.light_sampling_threshold = 0.0
scene.cycles.use_adaptive_sampling = False
scene.cycles.use_light_tree = False
scene.cycles.blur_glossy = 0.0
scene.cycles.volume_bounces = 1
scene.cycles.pixel_filter_type = 'GAUSSIAN'
scene.cycles.sample_clamp_indirect = 0.0
scene.view_settings.view_transform = 'Standard'
bpy.context.view_layer.update()

# ---- added for rendering (the .blend has no usable light): sun
light_auto_sun = bpy.data.lights.new('AutoSun', 'SUN')
light_auto_sun.energy = 3.0
light_auto_sun.angle = 0.0523599
ob_auto_sun = bpy.data.objects.new('AutoSun', light_auto_sun)
scene.collection.objects.link(ob_auto_sun)
ob_auto_sun.rotation_euler = (0.872665, 0.174533, 0.523599)
bpy.context.view_layer.update()
